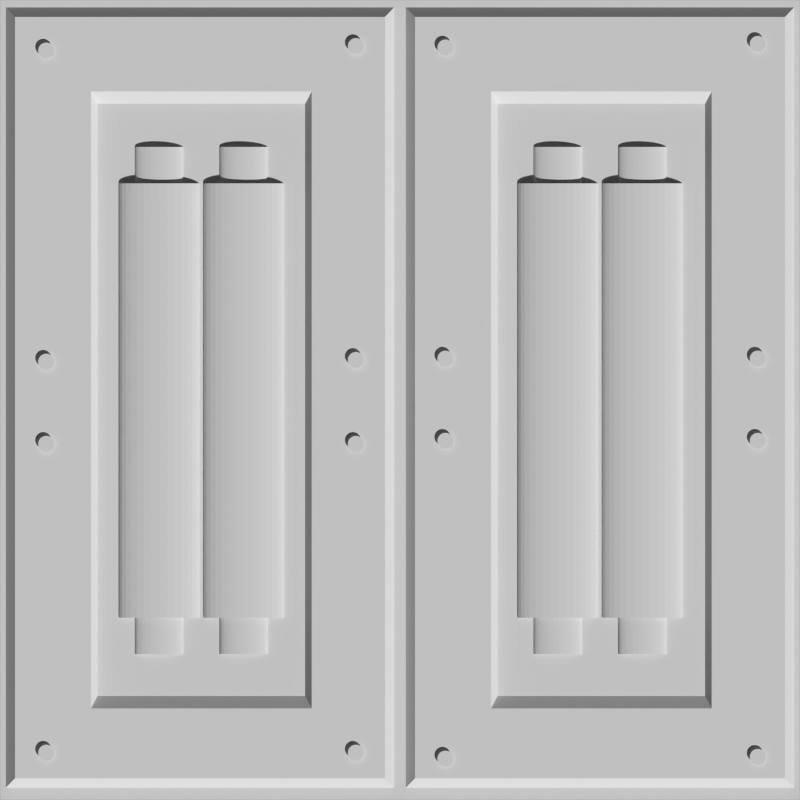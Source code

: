 # Source: metpan_lite1.blend  (saved by Blender 2.56.0; exported with 4.5.12 LTS)
import bpy
from mathutils import Matrix  # noqa: F401  (used for matrix-valued properties, if any)

bpy.ops.wm.read_factory_settings(use_empty=True)
scene = bpy.context.scene
scene.name = 'Scene'

# ---- collections
col_collection_1 = bpy.data.collections.new('Collection 1'); scene.collection.children.link(col_collection_1)
col_collection_6 = bpy.data.collections.new('Collection 6'); scene.collection.children.link(col_collection_6)

# ---- materials (node trees are filled in below, after node groups)
mat_material = bpy.data.materials.new('Material')
mat_material.alpha_threshold = 0.0
mat_material.use_transparent_shadow = False
mat_material.roughness = 0.5
mat_material.line_color = (0.0, 0.0, 0.0, 1.0)

# ---- material node trees

# ---- world
world_world = bpy.data.worlds.new('World'); scene.world = world_world
world_world.color = (0.05088, 0.05088, 0.05088)
world_world.use_sun_shadow = False
world_world.sun_shadow_jitter_overblur = 0.0
world_world.cycles.sampling_method = 'MANUAL'
world_world.cycles.sample_map_resolution = 256

# ---- cameras
cam_camera = bpy.data.cameras.new('Camera')
cam_camera.type = 'ORTHO'
cam_camera.clip_end = 100.0
cam_camera.lens = 35.0
cam_camera.ortho_scale = 2.0
cam_camera.dof.focus_distance = 0.0
cam_camera.dof.aperture_fstop = 128.0

# ---- meshes
me_plane = bpy.data.meshes.new('Plane')
me_plane.from_pydata([(1.0, 1.0, 0.0), (1.0, -1.0, 0.0), (-1.0, -1.0, 0.0), (-1.0, 1.0, 0.0), (-0.1102, 0.1202, 0.03), (-0.1063, 0.1198, 0.03), (-0.1026, 0.1186, 0.03), (-0.09912, 0.1168, 0.03), (-0.09609, 0.1143, 0.03), (-0.09361, 0.1113, 0.03), (-0.09176, 0.1078, 0.03), (-0.09062, 0.1041, 0.03), (-0.09024, 0.1002, 0.03), (-0.09062, 0.09627, 0.03), (-0.09176, 0.09252, 0.03), (-0.09361, 0.08906, 0.03), (-0.09609, 0.08603, 0.03), (-0.09912, 0.08354, 0.03), (-0.1026, 0.08169, 0.03), (-0.1063, 0.08056, 0.03), (-0.1102, 0.08017, 0.03), (-0.1141, 0.08056, 0.03), (-0.1179, 0.08169, 0.03), (-0.1213, 0.08354, 0.03), (-0.1244, 0.08603, 0.03), (-0.1269, 0.08906, 0.03), (-0.1287, 0.09252, 0.03), (-0.1299, 0.09627, 0.03), (-0.1302, 0.1002, 0.03), (-0.1299, 0.1041, 0.03), (-0.1287, 0.1078, 0.03), (-0.1269, 0.1113, 0.03), (-0.1244, 0.1143, 0.03), (-0.1213, 0.1168, 0.03), (-0.1179, 0.1186, 0.03), (-0.1141, 0.1198, 0.03), (-0.1141, -0.09012, 0.03), (-0.1179, -0.09126, 0.03), (-0.1213, -0.09311, 0.03), (-0.1244, -0.0956, 0.03), (-0.1269, -0.09863, 0.03), (-0.1287, -0.1021, 0.03), (-0.1299, -0.1058, 0.03), (-0.1302, -0.1097, 0.03), (-0.1299, -0.1136, 0.03), (-0.1287, -0.1174, 0.03), (-0.1269, -0.1209, 0.03), (-0.1244, -0.1239, 0.03), (-0.1213, -0.1264, 0.03), (-0.1179, -0.1282, 0.03), (-0.1141, -0.1294, 0.03), (-0.1102, -0.1297, 0.03), (-0.1063, -0.1294, 0.03), (-0.1026, -0.1282, 0.03), (-0.09912, -0.1264, 0.03), (-0.09609, -0.1239, 0.03), (-0.09361, -0.1209, 0.03), (-0.09176, -0.1174, 0.03), (-0.09062, -0.1136, 0.03), (-0.09024, -0.1097, 0.03), (-0.09062, -0.1058, 0.03), (-0.09176, -0.1021, 0.03), (-0.09361, -0.09863, 0.03), (-0.09609, -0.0956, 0.03), (-0.09912, -0.09311, 0.03), (-0.1026, -0.09126, 0.03), (-0.1063, -0.09012, 0.03), (-0.1102, -0.08974, 0.03), (-0.1102, 0.9047, 0.03), (-0.1063, 0.9044, 0.03), (-0.1026, 0.9032, 0.03), (-0.09912, 0.9014, 0.03), (-0.09609, 0.8989, 0.03), (-0.09361, 0.8959, 0.03), (-0.09176, 0.8924, 0.03), (-0.09062, 0.8886, 0.03), (-0.09024, 0.8847, 0.03), (-0.09062, 0.8808, 0.03), (-0.09176, 0.8771, 0.03), (-0.09361, 0.8736, 0.03), (-0.09609, 0.8706, 0.03), (-0.09912, 0.8681, 0.03), (-0.1026, 0.8663, 0.03), (-0.1063, 0.8651, 0.03), (-0.1102, 0.8647, 0.03), (-0.1141, 0.8651, 0.03), (-0.1179, 0.8663, 0.03), (-0.1213, 0.8681, 0.03), (-0.1244, 0.8706, 0.03), (-0.1269, 0.8736, 0.03), (-0.1287, 0.8771, 0.03), (-0.1299, 0.8808, 0.03), (-0.1302, 0.8847, 0.03), (-0.1299, 0.8886, 0.03), (-0.1287, 0.8924, 0.03), (-0.1269, 0.8959, 0.03), (-0.1244, 0.8989, 0.03), (-0.1213, 0.9014, 0.03), (-0.1179, 0.9032, 0.03), (-0.1141, 0.9044, 0.03), (-0.1141, -0.8622, 0.03), (-0.1179, -0.8633, 0.03), (-0.1213, -0.8652, 0.03), (-0.1244, -0.8677, 0.03), (-0.1269, -0.8707, 0.03), (-0.1287, -0.8742, 0.03), (-0.1299, -0.8779, 0.03), (-0.1302, -0.8818, 0.03), (-0.1299, -0.8857, 0.03), (-0.1287, -0.8895, 0.03), (-0.1269, -0.8929, 0.03), (-0.1244, -0.896, 0.03), (-0.1213, -0.8985, 0.03), (-0.1179, -0.9003, 0.03), (-0.1141, -0.9014, 0.03), (-0.1102, -0.9018, 0.03), (-0.1063, -0.9014, 0.03), (-0.1026, -0.9003, 0.03), (-0.09912, -0.8985, 0.03), (-0.09609, -0.896, 0.03), (-0.09361, -0.8929, 0.03), (-0.09176, -0.8895, 0.03), (-0.09062, -0.8857, 0.03), (-0.09024, -0.8818, 0.03), (-0.09062, -0.8779, 0.03), (-0.09176, -0.8742, 0.03), (-0.09361, -0.8707, 0.03), (-0.09609, -0.8677, 0.03), (-0.09912, -0.8652, 0.03), (-0.1026, -0.8633, 0.03), (-0.1063, -0.8622, 0.03), (-0.1102, -0.8618, 0.03), (-0.8844, -0.8618, 0.03), (-0.8805, -0.8622, 0.03), (-0.8768, -0.8633, 0.03), (-0.8733, -0.8652, 0.03), (-0.8703, -0.8677, 0.03), (-0.8678, -0.8707, 0.03), (-0.8659, -0.8742, 0.03), (-0.8648, -0.8779, 0.03), (-0.8644, -0.8818, 0.03), (-0.8648, -0.8857, 0.03), (-0.8659, -0.8895, 0.03), (-0.8678, -0.8929, 0.03), (-0.8703, -0.896, 0.03), (-0.8733, -0.8985, 0.03), (-0.8768, -0.9003, 0.03), (-0.8805, -0.9014, 0.03), (-0.8844, -0.9018, 0.03), (-0.8883, -0.9014, 0.03), (-0.8921, -0.9003, 0.03), (-0.8955, -0.8985, 0.03), (-0.8986, -0.896, 0.03), (-0.901, -0.8929, 0.03), (-0.9029, -0.8895, 0.03), (-0.904, -0.8857, 0.03), (-0.9044, -0.8818, 0.03), (-0.904, -0.8779, 0.03), (-0.9029, -0.8742, 0.03), (-0.901, -0.8707, 0.03), (-0.8986, -0.8677, 0.03), (-0.8955, -0.8652, 0.03), (-0.8921, -0.8633, 0.03), (-0.8883, -0.8622, 0.03), (-0.8883, 0.8931, 0.03), (-0.8921, 0.892, 0.03), (-0.8955, 0.8901, 0.03), (-0.8986, 0.8876, 0.03), (-0.901, 0.8846, 0.03), (-0.9029, 0.8811, 0.03), (-0.904, 0.8774, 0.03), (-0.9044, 0.8735, 0.03), (-0.904, 0.8696, 0.03), (-0.9029, 0.8658, 0.03), (-0.901, 0.8624, 0.03), (-0.8986, 0.8593, 0.03), (-0.8955, 0.8569, 0.03), (-0.8921, 0.855, 0.03), (-0.8883, 0.8539, 0.03), (-0.8844, 0.8535, 0.03), (-0.8805, 0.8539, 0.03), (-0.8768, 0.855, 0.03), (-0.8733, 0.8569, 0.03), (-0.8703, 0.8593, 0.03), (-0.8678, 0.8624, 0.03), (-0.8659, 0.8658, 0.03), (-0.8648, 0.8696, 0.03), (-0.8644, 0.8735, 0.03), (-0.8648, 0.8774, 0.03), (-0.8659, 0.8811, 0.03), (-0.8678, 0.8846, 0.03), (-0.8703, 0.8876, 0.03), (-0.8733, 0.8901, 0.03), (-0.8768, 0.892, 0.03), (-0.8805, 0.8931, 0.03), (-0.8844, 0.8935, 0.03), (-0.8844, -0.08974, 0.03), (-0.8805, -0.09012, 0.03), (-0.8768, -0.09126, 0.03), (-0.8733, -0.09311, 0.03), (-0.8703, -0.0956, 0.03), (-0.8678, -0.09863, 0.03), (-0.8659, -0.1021, 0.03), (-0.8648, -0.1058, 0.03), (-0.8644, -0.1097, 0.03), (-0.8648, -0.1136, 0.03), (-0.8659, -0.1174, 0.03), (-0.8678, -0.1209, 0.03), (-0.8703, -0.1239, 0.03), (-0.8733, -0.1264, 0.03), (-0.8768, -0.1282, 0.03), (-0.8805, -0.1294, 0.03), (-0.8844, -0.1297, 0.03), (-0.8883, -0.1294, 0.03), (-0.8921, -0.1282, 0.03), (-0.8955, -0.1264, 0.03), (-0.8986, -0.1239, 0.03), (-0.901, -0.1209, 0.03), (-0.9029, -0.1174, 0.03), (-0.904, -0.1136, 0.03), (-0.9044, -0.1097, 0.03), (-0.904, -0.1058, 0.03), (-0.9029, -0.1021, 0.03), (-0.901, -0.09863, 0.03), (-0.8986, -0.0956, 0.03), (-0.8955, -0.09311, 0.03), (-0.8921, -0.09126, 0.03), (-0.8883, -0.09012, 0.03), (-0.8883, 0.1153, 0.03), (-0.8921, 0.1141, 0.03), (-0.8955, 0.1123, 0.03), (-0.8986, 0.1098, 0.03), (-0.901, 0.1068, 0.03), (-0.9029, 0.1033, 0.03), (-0.904, 0.09957, 0.03), (-0.9044, 0.09567, 0.03), (-0.904, 0.09177, 0.03), (-0.9029, 0.08802, 0.03), (-0.901, 0.08456, 0.03), (-0.8986, 0.08153, 0.03), (-0.8955, 0.07904, 0.03), (-0.8921, 0.07719, 0.03), (-0.8883, 0.07606, 0.03), (-0.8844, 0.07567, 0.03), (-0.8805, 0.07606, 0.03), (-0.8768, 0.07719, 0.03), (-0.8733, 0.07904, 0.03), (-0.8703, 0.08153, 0.03), (-0.8678, 0.08456, 0.03), (-0.8659, 0.08802, 0.03), (-0.8648, 0.09177, 0.03), (-0.8644, 0.09567, 0.03), (-0.8648, 0.09957, 0.03), (-0.8659, 0.1033, 0.03), (-0.8678, 0.1068, 0.03), (-0.8703, 0.1098, 0.03), (-0.8733, 0.1123, 0.03), (-0.8768, 0.1141, 0.03), (-0.8805, 0.1153, 0.03), (-0.8844, 0.1157, 0.03), (0.1136, 0.1233, 0.03), (0.1175, 0.1229, 0.03), (0.1213, 0.1218, 0.03), (0.1247, 0.12, 0.03), (0.1278, 0.1175, 0.03), (0.1303, 0.1144, 0.03), (0.1321, 0.111, 0.03), (0.1332, 0.1072, 0.03), (0.1336, 0.1033, 0.03), (0.1332, 0.09942, 0.03), (0.1321, 0.09567, 0.03), (0.1303, 0.09221, 0.03), (0.1278, 0.08918, 0.03), (0.1247, 0.0867, 0.03), (0.1213, 0.08485, 0.03), (0.1175, 0.08371, 0.03), (0.1136, 0.08333, 0.03), (0.1097, 0.08371, 0.03), (0.106, 0.08485, 0.03), (0.1025, 0.0867, 0.03), (0.09948, 0.08918, 0.03), (0.09699, 0.09221, 0.03), (0.09515, 0.09567, 0.03), (0.09401, 0.09942, 0.03), (0.09362, 0.1033, 0.03), (0.09401, 0.1072, 0.03), (0.09515, 0.111, 0.03), (0.09699, 0.1144, 0.03), (0.09948, 0.1175, 0.03), (0.1025, 0.12, 0.03), (0.106, 0.1218, 0.03), (0.1097, 0.1229, 0.03), (0.1097, -0.08247, 0.03), (0.106, -0.08361, 0.03), (0.1025, -0.08546, 0.03), (0.09948, -0.08794, 0.03), (0.09699, -0.09097, 0.03), (0.09515, -0.09443, 0.03), (0.09401, -0.09818, 0.03), (0.09362, -0.1021, 0.03), (0.09401, -0.106, 0.03), (0.09515, -0.1097, 0.03), (0.09699, -0.1132, 0.03), (0.09948, -0.1162, 0.03), (0.1025, -0.1187, 0.03), (0.106, -0.1206, 0.03), (0.1097, -0.1217, 0.03), (0.1136, -0.1221, 0.03), (0.1175, -0.1217, 0.03), (0.1213, -0.1206, 0.03), (0.1247, -0.1187, 0.03), (0.1278, -0.1162, 0.03), (0.1303, -0.1132, 0.03), (0.1321, -0.1097, 0.03), (0.1332, -0.106, 0.03), (0.1336, -0.1021, 0.03), (0.1332, -0.09818, 0.03), (0.1321, -0.09443, 0.03), (0.1303, -0.09097, 0.03), (0.1278, -0.08794, 0.03), (0.1247, -0.08546, 0.03), (0.1213, -0.08361, 0.03), (0.1175, -0.08247, 0.03), (0.1136, -0.08208, 0.03), (0.1136, 0.9011, 0.03), (0.1175, 0.9008, 0.03), (0.1213, 0.8996, 0.03), (0.1247, 0.8978, 0.03), (0.1278, 0.8953, 0.03), (0.1303, 0.8923, 0.03), (0.1321, 0.8888, 0.03), (0.1332, 0.885, 0.03), (0.1336, 0.8811, 0.03), (0.1332, 0.8772, 0.03), (0.1321, 0.8735, 0.03), (0.1303, 0.87, 0.03), (0.1278, 0.867, 0.03), (0.1247, 0.8645, 0.03), (0.1213, 0.8627, 0.03), (0.1175, 0.8615, 0.03), (0.1136, 0.8611, 0.03), (0.1097, 0.8615, 0.03), (0.106, 0.8627, 0.03), (0.1025, 0.8645, 0.03), (0.09948, 0.867, 0.03), (0.09699, 0.87, 0.03), (0.09515, 0.8735, 0.03), (0.09401, 0.8772, 0.03), (0.09362, 0.8811, 0.03), (0.09401, 0.885, 0.03), (0.09515, 0.8888, 0.03), (0.09699, 0.8923, 0.03), (0.09948, 0.8953, 0.03), (0.1025, 0.8978, 0.03), (0.106, 0.8996, 0.03), (0.1097, 0.9008, 0.03), (0.1097, -0.8771, 0.03), (0.106, -0.8782, 0.03), (0.1025, -0.88, 0.03), (0.09948, -0.8825, 0.03), (0.09699, -0.8856, 0.03), (0.09515, -0.889, 0.03), (0.09401, -0.8928, 0.03), (0.09362, -0.8967, 0.03), (0.09401, -0.9006, 0.03), (0.09515, -0.9043, 0.03), (0.09699, -0.9078, 0.03), (0.09948, -0.9108, 0.03), (0.1025, -0.9133, 0.03), (0.106, -0.9151, 0.03), (0.1097, -0.9163, 0.03), (0.1136, -0.9167, 0.03), (0.1175, -0.9163, 0.03), (0.1213, -0.9151, 0.03), (0.1247, -0.9133, 0.03), (0.1278, -0.9108, 0.03), (0.1303, -0.9078, 0.03), (0.1321, -0.9043, 0.03), (0.1332, -0.9006, 0.03), (0.1336, -0.8967, 0.03), (0.1332, -0.8928, 0.03), (0.1321, -0.889, 0.03), (0.1303, -0.8856, 0.03), (0.1278, -0.8825, 0.03), (0.1247, -0.88, 0.03), (0.1213, -0.8782, 0.03), (0.1175, -0.8771, 0.03), (0.1136, -0.8767, 0.03), (0.8946, -0.8722, 0.03), (0.8985, -0.8726, 0.03), (0.9022, -0.8737, 0.03), (0.9057, -0.8755, 0.03), (0.9087, -0.878, 0.03), (0.9112, -0.8811, 0.03), (0.913, -0.8845, 0.03), (0.9142, -0.8883, 0.03), (0.9146, -0.8922, 0.03), (0.9142, -0.8961, 0.03), (0.913, -0.8998, 0.03), (0.9112, -0.9033, 0.03), (0.9087, -0.9063, 0.03), (0.9057, -0.9088, 0.03), (0.9022, -0.9106, 0.03), (0.8985, -0.9118, 0.03), (0.8946, -0.9122, 0.03), (0.8907, -0.9118, 0.03), (0.8869, -0.9106, 0.03), (0.8834, -0.9088, 0.03), (0.8804, -0.9063, 0.03), (0.8779, -0.9033, 0.03), (0.8761, -0.8998, 0.03), (0.8749, -0.8961, 0.03), (0.8746, -0.8922, 0.03), (0.8749, -0.8883, 0.03), (0.8761, -0.8845, 0.03), (0.8779, -0.8811, 0.03), (0.8804, -0.878, 0.03), (0.8834, -0.8755, 0.03), (0.8869, -0.8737, 0.03), (0.8907, -0.8726, 0.03), (0.8907, 0.9098, 0.03), (0.8869, 0.9086, 0.03), (0.8834, 0.9068, 0.03), (0.8804, 0.9043, 0.03), (0.8779, 0.9013, 0.03), (0.8761, 0.8978, 0.03), (0.8749, 0.894, 0.03), (0.8746, 0.8901, 0.03), (0.8749, 0.8862, 0.03), (0.8761, 0.8825, 0.03), (0.8779, 0.879, 0.03), (0.8804, 0.876, 0.03), (0.8834, 0.8735, 0.03), (0.8869, 0.8717, 0.03), (0.8907, 0.8705, 0.03), (0.8946, 0.8701, 0.03), (0.8985, 0.8705, 0.03), (0.9022, 0.8717, 0.03), (0.9057, 0.8735, 0.03), (0.9087, 0.876, 0.03), (0.9112, 0.879, 0.03), (0.913, 0.8825, 0.03), (0.9142, 0.8862, 0.03), (0.9146, 0.8901, 0.03), (0.9142, 0.894, 0.03), (0.913, 0.8978, 0.03), (0.9112, 0.9013, 0.03), (0.9087, 0.9043, 0.03), (0.9057, 0.9068, 0.03), (0.9022, 0.9086, 0.03), (0.8985, 0.9098, 0.03), (0.8946, 0.9101, 0.03), (0.8946, -0.08208, 0.03), (0.8985, -0.08247, 0.03), (0.9022, -0.08361, 0.03), (0.9057, -0.08546, 0.03), (0.9087, -0.08794, 0.03), (0.9112, -0.09097, 0.03), (0.913, -0.09443, 0.03), (0.9142, -0.09818, 0.03), (0.9146, -0.1021, 0.03), (0.9142, -0.106, 0.03), (0.913, -0.1097, 0.03), (0.9112, -0.1132, 0.03), (0.9087, -0.1162, 0.03), (0.9057, -0.1187, 0.03), (0.9022, -0.1206, 0.03), (0.8985, -0.1217, 0.03), (0.8946, -0.1221, 0.03), (0.8907, -0.1217, 0.03), (0.8869, -0.1206, 0.03), (0.8834, -0.1187, 0.03), (0.8804, -0.1162, 0.03), (0.8779, -0.1132, 0.03), (0.8761, -0.1097, 0.03), (0.8749, -0.106, 0.03), (0.8746, -0.1021, 0.03), (0.8749, -0.09818, 0.03), (0.8761, -0.09443, 0.03), (0.8779, -0.09097, 0.03), (0.8804, -0.08794, 0.03), (0.8834, -0.08546, 0.03), (0.8869, -0.08361, 0.03), (0.8907, -0.08247, 0.03), (0.8907, 0.1229, 0.03), (0.8869, 0.1218, 0.03), (0.8834, 0.12, 0.03), (0.8804, 0.1175, 0.03), (0.8779, 0.1144, 0.03), (0.8761, 0.111, 0.03), (0.8749, 0.1072, 0.03), (0.8746, 0.1033, 0.03), (0.8749, 0.09942, 0.03), (0.8761, 0.09567, 0.03), (0.8779, 0.09221, 0.03), (0.8804, 0.08918, 0.03), (0.8834, 0.0867, 0.03), (0.8869, 0.08485, 0.03), (0.8907, 0.08371, 0.03), (0.8946, 0.08333, 0.03), (0.8985, 0.08371, 0.03), (0.9022, 0.08485, 0.03), (0.9057, 0.0867, 0.03), (0.9087, 0.08918, 0.03), (0.9112, 0.09221, 0.03), (0.913, 0.09567, 0.03), (0.9142, 0.09942, 0.03), (0.9146, 0.1033, 0.03), (0.9142, 0.1072, 0.03), (0.913, 0.111, 0.03), (0.9112, 0.1144, 0.03), (0.9087, 0.1175, 0.03), (0.9057, 0.12, 0.03), (0.9022, 0.1218, 0.03), (0.8985, 0.1229, 0.03), (0.8946, 0.1233, 0.03), (-0.03769, 0.9577, 0.02), (-0.03769, -0.9457, 0.02), (-0.2209, -0.771, 0.02), (-0.2209, 0.7714, 0.02), (-0.7727, 0.7714, 0.02), (-0.9624, 0.9577, 0.02), (-0.9624, -0.9457, 0.02), (-0.7727, -0.771, 0.02), (-0.7562, 0.7406, 0.0), (-0.7562, -0.7401, 0.0), (-0.2374, -0.7401, 0.0), (-0.2374, 0.7406, 0.0), (-0.9856, 0.9815, 0.0), (-0.9856, -0.9695, 0.0), (-0.01457, -0.9695, 0.0), (-0.01457, 0.9815, 0.0), (0.9854, 0.9815, 0.0), (0.9854, -0.9695, 0.0), (0.01445, -0.9695, 0.0), (0.01445, 0.9815, 0.0), (0.7626, 0.7406, 0.0), (0.7626, -0.7401, 0.0), (0.2438, -0.7401, 0.0), (0.2438, 0.7406, 0.0), (0.2273, -0.771, 0.02), (0.03757, -0.9457, 0.02), (0.03757, 0.9577, 0.02), (0.2273, 0.7714, 0.02), (0.7791, 0.7714, 0.02), (0.7791, -0.771, 0.02), (0.9623, -0.9457, 0.02), (0.9623, 0.9577, 0.02), (0.6059, 0.5416, 0.025), (0.6254, 0.5416, 0.02452), (0.6442, 0.5416, 0.0231), (0.6615, 0.5416, 0.02079), (0.6766, 0.5416, 0.01768), (0.6891, 0.5416, 0.01389), (0.6983, 0.5416, 0.009568), (0.704, 0.5416, 0.004878), (0.7059, 0.5416, 5.262e-07), (0.5059, 0.5416, 5.56e-07), (0.5078, 0.5416, 0.004878), (0.5135, 0.5416, 0.009568), (0.5228, 0.5416, 0.01389), (0.5352, 0.5416, 0.01768), (0.5504, 0.5416, 0.02079), (0.5677, 0.5416, 0.0231), (0.5864, 0.5416, 0.02452), (0.6059, -0.5444, 0.025), (0.5864, -0.5444, 0.02452), (0.5677, -0.5444, 0.0231), (0.5504, -0.5444, 0.02079), (0.5352, -0.5444, 0.01768), (0.5228, -0.5444, 0.01389), (0.5135, -0.5444, 0.009568), (0.5078, -0.5444, 0.004878), (0.5059, -0.5444, 5.56e-07), (0.704, -0.5444, 0.004878), (0.7059, -0.5444, 5.262e-07), (0.6983, -0.5444, 0.009568), (0.6891, -0.5444, 0.01389), (0.6766, -0.5444, 0.01768), (0.6615, -0.5444, 0.02079), (0.6442, -0.5444, 0.0231), (0.6254, -0.5444, 0.02452), (0.6176, -0.5444, 0.01471), (0.6289, -0.5444, 0.01386), (0.6393, -0.5444, 0.01247), (0.6484, -0.5444, 0.01061), (0.6558, -0.5444, 0.008334), (0.6614, -0.5444, 0.005741), (0.6659, -0.5444, 7.916e-07), (0.6648, -0.5444, 0.002927), (0.5459, -0.5444, 8.093e-07), (0.5471, -0.5444, 0.002927), (0.5505, -0.5444, 0.005741), (0.556, -0.5444, 0.008334), (0.5635, -0.5444, 0.01061), (0.5726, -0.5444, 0.01247), (0.583, -0.5444, 0.01386), (0.5942, -0.5444, 0.01471), (0.6059, -0.5444, 0.015), (0.6059, -0.6354, 0.015), (0.5942, -0.6354, 0.01471), (0.583, -0.6354, 0.01386), (0.5726, -0.6354, 0.01247), (0.5635, -0.6354, 0.01061), (0.556, -0.6354, 0.008334), (0.5505, -0.6354, 0.005741), (0.5471, -0.6354, 0.002927), (0.5459, -0.6354, 8.093e-07), (0.6659, -0.6354, 7.916e-07), (0.6648, -0.6354, 0.002927), (0.6614, -0.6354, 0.005741), (0.6558, -0.6354, 0.008334), (0.6484, -0.6354, 0.01061), (0.6393, -0.6354, 0.01247), (0.6289, -0.6354, 0.01386), (0.6176, -0.6354, 0.01471), (0.6176, 0.5416, 0.01471), (0.6289, 0.5416, 0.01386), (0.6393, 0.5416, 0.01247), (0.6484, 0.5416, 0.01061), (0.6558, 0.5416, 0.008334), (0.6614, 0.5416, 0.005741), (0.6648, 0.5416, 0.002927), (0.6659, 0.5416, 7.916e-07), (0.5459, 0.5416, 8.093e-07), (0.5471, 0.5416, 0.002927), (0.5505, 0.5416, 0.005741), (0.556, 0.5416, 0.008334), (0.5635, 0.5416, 0.01061), (0.5726, 0.5416, 0.01247), (0.583, 0.5416, 0.01386), (0.5942, 0.5416, 0.01471), (0.6059, 0.5416, 0.015), (0.6059, 0.6327, 0.015), (0.5942, 0.6327, 0.01471), (0.583, 0.6327, 0.01386), (0.5726, 0.6327, 0.01247), (0.5635, 0.6327, 0.01061), (0.556, 0.6327, 0.008334), (0.5505, 0.6327, 0.005741), (0.5471, 0.6327, 0.002927), (0.5459, 0.6327, 8.093e-07), (0.6648, 0.6327, 0.002927), (0.6659, 0.6327, 7.916e-07), (0.6614, 0.6327, 0.005741), (0.6558, 0.6327, 0.008334), (0.6484, 0.6327, 0.01061), (0.6393, 0.6327, 0.01247), (0.6289, 0.6327, 0.01386), (0.6176, 0.6327, 0.01471), (0.4063, 0.6327, 0.01471), (0.4176, 0.6327, 0.01386), (0.4279, 0.6327, 0.01247), (0.437, 0.6327, 0.01061), (0.4445, 0.6327, 0.008334), (0.45, 0.6327, 0.005741), (0.4546, 0.6327, 7.916e-07), (0.4535, 0.6327, 0.002927), (0.3346, 0.6327, 8.093e-07), (0.3358, 0.6327, 0.002927), (0.3392, 0.6327, 0.005741), (0.3447, 0.6327, 0.008334), (0.3522, 0.6327, 0.01061), (0.3613, 0.6327, 0.01247), (0.3717, 0.6327, 0.01386), (0.3829, 0.6327, 0.01471), (0.3946, 0.6327, 0.015), (0.3946, 0.5416, 0.015), (0.3829, 0.5416, 0.01471), (0.3717, 0.5416, 0.01386), (0.3613, 0.5416, 0.01247), (0.3522, 0.5416, 0.01061), (0.3447, 0.5416, 0.008334), (0.3392, 0.5416, 0.005741), (0.3358, 0.5416, 0.002927), (0.3346, 0.5416, 8.093e-07), (0.4546, 0.5416, 7.916e-07), (0.4535, 0.5416, 0.002927), (0.45, 0.5416, 0.005741), (0.4445, 0.5416, 0.008334), (0.437, 0.5416, 0.01061), (0.4279, 0.5416, 0.01247), (0.4176, 0.5416, 0.01386), (0.4063, 0.5416, 0.01471), (0.4063, -0.6354, 0.01471), (0.4176, -0.6354, 0.01386), (0.4279, -0.6354, 0.01247), (0.437, -0.6354, 0.01061), (0.4445, -0.6354, 0.008334), (0.45, -0.6354, 0.005741), (0.4535, -0.6354, 0.002927), (0.4546, -0.6354, 7.916e-07), (0.3346, -0.6354, 8.093e-07), (0.3358, -0.6354, 0.002927), (0.3392, -0.6354, 0.005741), (0.3447, -0.6354, 0.008334), (0.3522, -0.6354, 0.01061), (0.3613, -0.6354, 0.01247), (0.3717, -0.6354, 0.01386), (0.3829, -0.6354, 0.01471), (0.3946, -0.6354, 0.015), (0.3946, -0.5444, 0.015), (0.3829, -0.5444, 0.01471), (0.3717, -0.5444, 0.01386), (0.3613, -0.5444, 0.01247), (0.3522, -0.5444, 0.01061), (0.3447, -0.5444, 0.008334), (0.3392, -0.5444, 0.005741), (0.3358, -0.5444, 0.002927), (0.3346, -0.5444, 8.093e-07), (0.4535, -0.5444, 0.002927), (0.4546, -0.5444, 7.916e-07), (0.45, -0.5444, 0.005741), (0.4445, -0.5444, 0.008334), (0.437, -0.5444, 0.01061), (0.4279, -0.5444, 0.01247), (0.4176, -0.5444, 0.01386), (0.4063, -0.5444, 0.01471), (0.4141, -0.5444, 0.02452), (0.4329, -0.5444, 0.0231), (0.4502, -0.5444, 0.02079), (0.4653, -0.5444, 0.01768), (0.4778, -0.5444, 0.01389), (0.487, -0.5444, 0.009568), (0.4946, -0.5444, 5.262e-07), (0.4927, -0.5444, 0.004878), (0.2946, -0.5444, 5.56e-07), (0.2965, -0.5444, 0.004878), (0.3022, -0.5444, 0.009568), (0.3115, -0.5444, 0.01389), (0.3239, -0.5444, 0.01768), (0.3391, -0.5444, 0.02079), (0.3563, -0.5444, 0.0231), (0.3751, -0.5444, 0.02452), (0.3946, -0.5444, 0.025), (0.3751, 0.5416, 0.02452), (0.3563, 0.5416, 0.0231), (0.3391, 0.5416, 0.02079), (0.3239, 0.5416, 0.01768), (0.3115, 0.5416, 0.01389), (0.3022, 0.5416, 0.009568), (0.2965, 0.5416, 0.004878), (0.2946, 0.5416, 5.56e-07), (0.4946, 0.5416, 5.262e-07), (0.4927, 0.5416, 0.004878), (0.487, 0.5416, 0.009568), (0.4778, 0.5416, 0.01389), (0.4653, 0.5416, 0.01768), (0.4502, 0.5416, 0.02079), (0.4329, 0.5416, 0.0231), (0.4141, 0.5416, 0.02452), (0.3946, 0.5416, 0.025), (-0.602, 0.5416, 0.025), (-0.5825, 0.5416, 0.02452), (-0.5637, 0.5416, 0.0231), (-0.5465, 0.5416, 0.02079), (-0.5313, 0.5416, 0.01768), (-0.5189, 0.5416, 0.01389), (-0.5096, 0.5416, 0.009568), (-0.5039, 0.5416, 0.004878), (-0.502, 0.5416, 5.262e-07), (-0.702, 0.5416, 5.56e-07), (-0.7001, 0.5416, 0.004878), (-0.6944, 0.5416, 0.009568), (-0.6852, 0.5416, 0.01389), (-0.6727, 0.5416, 0.01768), (-0.6576, 0.5416, 0.02079), (-0.6403, 0.5416, 0.0231), (-0.6215, 0.5416, 0.02452), (-0.602, -0.5444, 0.025), (-0.6215, -0.5444, 0.02452), (-0.6403, -0.5444, 0.0231), (-0.6576, -0.5444, 0.02079), (-0.6727, -0.5444, 0.01768), (-0.6852, -0.5444, 0.01389), (-0.6944, -0.5444, 0.009568), (-0.7001, -0.5444, 0.004878), (-0.702, -0.5444, 5.56e-07), (-0.5039, -0.5444, 0.004878), (-0.502, -0.5444, 5.262e-07), (-0.5096, -0.5444, 0.009568), (-0.5189, -0.5444, 0.01389), (-0.5313, -0.5444, 0.01768), (-0.5465, -0.5444, 0.02079), (-0.5637, -0.5444, 0.0231), (-0.5825, -0.5444, 0.02452), (-0.5903, -0.5444, 0.01471), (-0.579, -0.5444, 0.01386), (-0.5687, -0.5444, 0.01247), (-0.5596, -0.5444, 0.01061), (-0.5521, -0.5444, 0.008334), (-0.5466, -0.5444, 0.005741), (-0.542, -0.5444, 7.916e-07), (-0.5432, -0.5444, 0.002927), (-0.662, -0.5444, 8.093e-07), (-0.6609, -0.5444, 0.002927), (-0.6574, -0.5444, 0.005741), (-0.6519, -0.5444, 0.008334), (-0.6444, -0.5444, 0.01061), (-0.6353, -0.5444, 0.01247), (-0.625, -0.5444, 0.01386), (-0.6137, -0.5444, 0.01471), (-0.602, -0.5444, 0.015), (-0.602, -0.6354, 0.015), (-0.6137, -0.6354, 0.01471), (-0.625, -0.6354, 0.01386), (-0.6353, -0.6354, 0.01247), (-0.6444, -0.6354, 0.01061), (-0.6519, -0.6354, 0.008334), (-0.6574, -0.6354, 0.005741), (-0.6609, -0.6354, 0.002927), (-0.662, -0.6354, 8.093e-07), (-0.542, -0.6354, 7.916e-07), (-0.5432, -0.6354, 0.002927), (-0.5466, -0.6354, 0.005741), (-0.5521, -0.6354, 0.008334), (-0.5596, -0.6354, 0.01061), (-0.5687, -0.6354, 0.01247), (-0.579, -0.6354, 0.01386), (-0.5903, -0.6354, 0.01471), (-0.5903, 0.5416, 0.01471), (-0.579, 0.5416, 0.01386), (-0.5687, 0.5416, 0.01247), (-0.5596, 0.5416, 0.01061), (-0.5521, 0.5416, 0.008334), (-0.5466, 0.5416, 0.005741), (-0.5432, 0.5416, 0.002927), (-0.542, 0.5416, 7.916e-07), (-0.662, 0.5416, 8.093e-07), (-0.6609, 0.5416, 0.002927), (-0.6574, 0.5416, 0.005741), (-0.6519, 0.5416, 0.008334), (-0.6444, 0.5416, 0.01061), (-0.6353, 0.5416, 0.01247), (-0.625, 0.5416, 0.01386), (-0.6137, 0.5416, 0.01471), (-0.602, 0.5416, 0.015), (-0.602, 0.6327, 0.015), (-0.6137, 0.6327, 0.01471), (-0.625, 0.6327, 0.01386), (-0.6353, 0.6327, 0.01247), (-0.6444, 0.6327, 0.01061), (-0.6519, 0.6327, 0.008334), (-0.6574, 0.6327, 0.005741), (-0.6609, 0.6327, 0.002927), (-0.662, 0.6327, 8.093e-07), (-0.5432, 0.6327, 0.002927), (-0.542, 0.6327, 7.916e-07), (-0.5466, 0.6327, 0.005741), (-0.5521, 0.6327, 0.008334), (-0.5596, 0.6327, 0.01061), (-0.5687, 0.6327, 0.01247), (-0.579, 0.6327, 0.01386), (-0.5903, 0.6327, 0.01471), (-0.379, 0.6327, 0.01471), (-0.3677, 0.6327, 0.01386), (-0.3574, 0.6327, 0.01247), (-0.3483, 0.6327, 0.01061), (-0.3408, 0.6327, 0.008334), (-0.3353, 0.6327, 0.005741), (-0.3307, 0.6327, 7.916e-07), (-0.3319, 0.6327, 0.002927), (-0.4507, 0.6327, 8.093e-07), (-0.4495, 0.6327, 0.002927), (-0.4461, 0.6327, 0.005741), (-0.4406, 0.6327, 0.008334), (-0.4331, 0.6327, 0.01061), (-0.424, 0.6327, 0.01247), (-0.4137, 0.6327, 0.01386), (-0.4024, 0.6327, 0.01471), (-0.3907, 0.6327, 0.015), (-0.3907, 0.5416, 0.015), (-0.4024, 0.5416, 0.01471), (-0.4137, 0.5416, 0.01386), (-0.424, 0.5416, 0.01247), (-0.4331, 0.5416, 0.01061), (-0.4406, 0.5416, 0.008334), (-0.4461, 0.5416, 0.005741), (-0.4495, 0.5416, 0.002927), (-0.4507, 0.5416, 8.093e-07), (-0.3307, 0.5416, 7.916e-07), (-0.3319, 0.5416, 0.002927), (-0.3353, 0.5416, 0.005741), (-0.3408, 0.5416, 0.008334), (-0.3483, 0.5416, 0.01061), (-0.3574, 0.5416, 0.01247), (-0.3677, 0.5416, 0.01386), (-0.379, 0.5416, 0.01471), (-0.379, -0.6354, 0.01471), (-0.3677, -0.6354, 0.01386), (-0.3574, -0.6354, 0.01247), (-0.3483, -0.6354, 0.01061), (-0.3408, -0.6354, 0.008334), (-0.3353, -0.6354, 0.005741), (-0.3319, -0.6354, 0.002927), (-0.3307, -0.6354, 7.916e-07), (-0.4507, -0.6354, 8.093e-07), (-0.4495, -0.6354, 0.002927), (-0.4461, -0.6354, 0.005741), (-0.4406, -0.6354, 0.008334), (-0.4331, -0.6354, 0.01061), (-0.424, -0.6354, 0.01247), (-0.4137, -0.6354, 0.01386), (-0.4024, -0.6354, 0.01471), (-0.3907, -0.6354, 0.015), (-0.3907, -0.5444, 0.015), (-0.4024, -0.5444, 0.01471), (-0.4137, -0.5444, 0.01386), (-0.424, -0.5444, 0.01247), (-0.4331, -0.5444, 0.01061), (-0.4406, -0.5444, 0.008334), (-0.4461, -0.5444, 0.005741), (-0.4495, -0.5444, 0.002927), (-0.4507, -0.5444, 8.093e-07), (-0.3319, -0.5444, 0.002927), (-0.3307, -0.5444, 7.916e-07), (-0.3353, -0.5444, 0.005741), (-0.3408, -0.5444, 0.008334), (-0.3483, -0.5444, 0.01061), (-0.3574, -0.5444, 0.01247), (-0.3677, -0.5444, 0.01386), (-0.379, -0.5444, 0.01471), (-0.3712, -0.5444, 0.02452), (-0.3524, -0.5444, 0.0231), (-0.3351, -0.5444, 0.02079), (-0.32, -0.5444, 0.01768), (-0.3076, -0.5444, 0.01389), (-0.2983, -0.5444, 0.009568), (-0.2907, -0.5444, 5.262e-07), (-0.2926, -0.5444, 0.004878), (-0.4907, -0.5444, 5.56e-07), (-0.4888, -0.5444, 0.004878), (-0.4831, -0.5444, 0.009568), (-0.4738, -0.5444, 0.01389), (-0.4614, -0.5444, 0.01768), (-0.4463, -0.5444, 0.02079), (-0.429, -0.5444, 0.0231), (-0.4102, -0.5444, 0.02452), (-0.3907, -0.5444, 0.025), (-0.4102, 0.5416, 0.02452), (-0.429, 0.5416, 0.0231), (-0.4463, 0.5416, 0.02079), (-0.4614, 0.5416, 0.01768), (-0.4738, 0.5416, 0.01389), (-0.4831, 0.5416, 0.009568), (-0.4888, 0.5416, 0.004878), (-0.4907, 0.5416, 5.56e-07), (-0.2907, 0.5416, 5.262e-07), (-0.2926, 0.5416, 0.004878), (-0.2983, 0.5416, 0.009568), (-0.3076, 0.5416, 0.01389), (-0.32, 0.5416, 0.01768), (-0.3351, 0.5416, 0.02079), (-0.3524, 0.5416, 0.0231), (-0.3712, 0.5416, 0.02452), (-0.3907, 0.5416, 0.025)], [], [(0, 3, 2, 1), (4, 35, 21, 20), (4, 20, 19, 5), (5, 19, 18, 6), (6, 18, 17, 7), (7, 17, 16, 8), (8, 16, 15, 9), (9, 15, 14, 10), (10, 14, 13, 11), (11, 13, 12), (21, 35, 34, 22), (22, 34, 33, 23), (23, 33, 32, 24), (24, 32, 31, 25), (25, 31, 30, 26), (26, 30, 29, 27), (27, 29, 28), (44, 42, 43), (45, 41, 42, 44), (46, 40, 41, 45), (47, 39, 40, 46), (48, 38, 39, 47), (49, 37, 38, 48), (50, 36, 37, 49), (60, 58, 59), (61, 57, 58, 60), (62, 56, 57, 61), (63, 55, 56, 62), (64, 54, 55, 63), (65, 53, 54, 64), (66, 52, 53, 65), (67, 51, 52, 66), (67, 36, 50, 51), (68, 99, 85, 84), (68, 84, 83, 69), (69, 83, 82, 70), (70, 82, 81, 71), (71, 81, 80, 72), (72, 80, 79, 73), (73, 79, 78, 74), (74, 78, 77, 75), (75, 77, 76), (85, 99, 98, 86), (86, 98, 97, 87), (87, 97, 96, 88), (88, 96, 95, 89), (89, 95, 94, 90), (90, 94, 93, 91), (91, 93, 92), (108, 106, 107), (109, 105, 106, 108), (110, 104, 105, 109), (111, 103, 104, 110), (112, 102, 103, 111), (113, 101, 102, 112), (114, 100, 101, 113), (124, 122, 123), (125, 121, 122, 124), (126, 120, 121, 125), (127, 119, 120, 126), (128, 118, 119, 127), (129, 117, 118, 128), (130, 116, 117, 129), (131, 115, 116, 130), (131, 100, 114, 115), (132, 163, 149, 148), (132, 148, 147, 133), (133, 147, 146, 134), (134, 146, 145, 135), (135, 145, 144, 136), (136, 144, 143, 137), (137, 143, 142, 138), (138, 142, 141, 139), (139, 141, 140), (149, 163, 162, 150), (150, 162, 161, 151), (151, 161, 160, 152), (152, 160, 159, 153), (153, 159, 158, 154), (154, 158, 157, 155), (155, 157, 156), (172, 170, 171), (173, 169, 170, 172), (174, 168, 169, 173), (175, 167, 168, 174), (176, 166, 167, 175), (177, 165, 166, 176), (178, 164, 165, 177), (188, 186, 187), (189, 185, 186, 188), (190, 184, 185, 189), (191, 183, 184, 190), (192, 182, 183, 191), (193, 181, 182, 192), (194, 180, 181, 193), (195, 179, 180, 194), (195, 164, 178, 179), (196, 227, 213, 212), (196, 212, 211, 197), (197, 211, 210, 198), (198, 210, 209, 199), (199, 209, 208, 200), (200, 208, 207, 201), (201, 207, 206, 202), (202, 206, 205, 203), (203, 205, 204), (213, 227, 226, 214), (214, 226, 225, 215), (215, 225, 224, 216), (216, 224, 223, 217), (217, 223, 222, 218), (218, 222, 221, 219), (219, 221, 220), (236, 234, 235), (237, 233, 234, 236), (238, 232, 233, 237), (239, 231, 232, 238), (240, 230, 231, 239), (241, 229, 230, 240), (242, 228, 229, 241), (252, 250, 251), (253, 249, 250, 252), (254, 248, 249, 253), (255, 247, 248, 254), (256, 246, 247, 255), (257, 245, 246, 256), (258, 244, 245, 257), (259, 243, 244, 258), (259, 228, 242, 243), (260, 291, 277, 276), (260, 276, 275, 261), (261, 275, 274, 262), (262, 274, 273, 263), (263, 273, 272, 264), (264, 272, 271, 265), (265, 271, 270, 266), (266, 270, 269, 267), (267, 269, 268), (277, 291, 290, 278), (278, 290, 289, 279), (279, 289, 288, 280), (280, 288, 287, 281), (281, 287, 286, 282), (282, 286, 285, 283), (283, 285, 284), (300, 298, 299), (301, 297, 298, 300), (302, 296, 297, 301), (303, 295, 296, 302), (304, 294, 295, 303), (305, 293, 294, 304), (306, 292, 293, 305), (316, 314, 315), (317, 313, 314, 316), (318, 312, 313, 317), (319, 311, 312, 318), (320, 310, 311, 319), (321, 309, 310, 320), (322, 308, 309, 321), (323, 307, 308, 322), (323, 292, 306, 307), (324, 355, 341, 340), (324, 340, 339, 325), (325, 339, 338, 326), (326, 338, 337, 327), (327, 337, 336, 328), (328, 336, 335, 329), (329, 335, 334, 330), (330, 334, 333, 331), (331, 333, 332), (341, 355, 354, 342), (342, 354, 353, 343), (343, 353, 352, 344), (344, 352, 351, 345), (345, 351, 350, 346), (346, 350, 349, 347), (347, 349, 348), (364, 362, 363), (365, 361, 362, 364), (366, 360, 361, 365), (367, 359, 360, 366), (368, 358, 359, 367), (369, 357, 358, 368), (370, 356, 357, 369), (380, 378, 379), (381, 377, 378, 380), (382, 376, 377, 381), (383, 375, 376, 382), (384, 374, 375, 383), (385, 373, 374, 384), (386, 372, 373, 385), (387, 371, 372, 386), (387, 356, 370, 371), (388, 419, 405, 404), (388, 404, 403, 389), (389, 403, 402, 390), (390, 402, 401, 391), (391, 401, 400, 392), (392, 400, 399, 393), (393, 399, 398, 394), (394, 398, 397, 395), (395, 397, 396), (405, 419, 418, 406), (406, 418, 417, 407), (407, 417, 416, 408), (408, 416, 415, 409), (409, 415, 414, 410), (410, 414, 413, 411), (411, 413, 412), (428, 426, 427), (429, 425, 426, 428), (430, 424, 425, 429), (431, 423, 424, 430), (432, 422, 423, 431), (433, 421, 422, 432), (434, 420, 421, 433), (444, 442, 443), (445, 441, 442, 444), (446, 440, 441, 445), (447, 439, 440, 446), (448, 438, 439, 447), (449, 437, 438, 448), (450, 436, 437, 449), (451, 435, 436, 450), (451, 420, 434, 435), (452, 483, 469, 468), (452, 468, 467, 453), (453, 467, 466, 454), (454, 466, 465, 455), (455, 465, 464, 456), (456, 464, 463, 457), (457, 463, 462, 458), (458, 462, 461, 459), (459, 461, 460), (469, 483, 482, 470), (470, 482, 481, 471), (471, 481, 480, 472), (472, 480, 479, 473), (473, 479, 478, 474), (474, 478, 477, 475), (475, 477, 476), (492, 490, 491), (493, 489, 490, 492), (494, 488, 489, 493), (495, 487, 488, 494), (496, 486, 487, 495), (497, 485, 486, 496), (498, 484, 485, 497), (508, 506, 507), (509, 505, 506, 508), (510, 504, 505, 509), (511, 503, 504, 510), (512, 502, 503, 511), (513, 501, 502, 512), (514, 500, 501, 513), (515, 499, 500, 514), (515, 484, 498, 499), (518, 517, 516, 519), (519, 516, 521, 520), (517, 518, 523, 522), (520, 521, 522, 523), (520, 523, 525, 524), (523, 518, 526, 525), (519, 520, 524, 527), (518, 519, 527, 526), (522, 521, 528, 529), (517, 522, 529, 530), (521, 516, 531, 528), (516, 517, 530, 531), (547, 546, 533, 532), (542, 547, 532, 535), (546, 541, 534, 533), (541, 542, 535, 534), (545, 544, 536, 537), (544, 543, 539, 536), (540, 545, 537, 538), (543, 540, 538, 539), (543, 542, 541, 540), (546, 545, 540, 541), (544, 547, 542, 543), (545, 546, 547, 544), (564, 566, 565, 548), (564, 563, 567, 566), (562, 568, 567, 563), (561, 569, 568, 562), (560, 570, 569, 561), (560, 559, 571, 570), (559, 558, 572, 571), (557, 573, 572, 558), (556, 555, 574, 575), (554, 576, 574, 555), (554, 553, 577, 576), (552, 578, 577, 553), (552, 551, 579, 578), (551, 550, 580, 579), (549, 581, 580, 550), (549, 548, 565, 581), (597, 600, 599, 598), (596, 601, 600, 597), (595, 602, 601, 596), (594, 603, 602, 595), (593, 604, 603, 594), (592, 605, 604, 593), (591, 606, 605, 592), (590, 607, 606, 591), (588, 589, 609, 608), (587, 610, 609, 589), (586, 611, 610, 587), (585, 612, 611, 586), (584, 613, 612, 585), (583, 614, 613, 584), (582, 615, 614, 583), (582, 598, 599, 615), (649, 633, 632, 616), (649, 616, 617, 648), (648, 617, 618, 647), (647, 618, 619, 646), (646, 619, 620, 645), (645, 620, 621, 644), (644, 621, 622, 642), (643, 642, 622, 623), (641, 624, 625, 640), (640, 625, 626, 639), (639, 626, 627, 638), (638, 627, 628, 637), (637, 628, 629, 636), (636, 629, 630, 635), (635, 630, 631, 634), (634, 631, 632, 633), (665, 668, 667, 666), (664, 669, 668, 665), (663, 670, 669, 664), (662, 671, 670, 663), (661, 672, 671, 662), (660, 673, 672, 661), (659, 674, 673, 660), (658, 675, 674, 659), (656, 657, 677, 676), (655, 678, 677, 657), (654, 679, 678, 655), (653, 680, 679, 654), (652, 681, 680, 653), (651, 682, 681, 652), (650, 683, 682, 651), (650, 666, 667, 683), (717, 701, 700, 684), (717, 684, 685, 716), (716, 685, 686, 715), (715, 686, 687, 714), (714, 687, 688, 713), (713, 688, 689, 712), (712, 689, 690, 710), (711, 710, 690, 691), (709, 692, 693, 708), (708, 693, 694, 707), (707, 694, 695, 706), (706, 695, 696, 705), (705, 696, 697, 704), (704, 697, 698, 703), (703, 698, 699, 702), (702, 699, 700, 701), (750, 751, 734, 718), (750, 718, 719, 749), (748, 749, 719, 720), (747, 748, 720, 721), (747, 721, 722, 746), (745, 746, 722, 723), (745, 723, 725, 744), (743, 744, 725, 724), (742, 726, 727, 741), (740, 741, 727, 728), (739, 740, 728, 729), (739, 729, 730, 738), (738, 730, 731, 737), (737, 731, 732, 736), (735, 736, 732, 733), (735, 733, 734, 751), (768, 770, 769, 752), (768, 767, 771, 770), (766, 772, 771, 767), (765, 773, 772, 766), (764, 774, 773, 765), (764, 763, 775, 774), (763, 762, 776, 775), (761, 777, 776, 762), (760, 759, 778, 779), (758, 780, 778, 759), (758, 757, 781, 780), (756, 782, 781, 757), (756, 755, 783, 782), (755, 754, 784, 783), (753, 785, 784, 754), (753, 752, 769, 785), (801, 804, 803, 802), (800, 805, 804, 801), (799, 806, 805, 800), (798, 807, 806, 799), (797, 808, 807, 798), (796, 809, 808, 797), (795, 810, 809, 796), (794, 811, 810, 795), (792, 793, 813, 812), (791, 814, 813, 793), (790, 815, 814, 791), (789, 816, 815, 790), (788, 817, 816, 789), (787, 818, 817, 788), (786, 819, 818, 787), (786, 802, 803, 819), (853, 837, 836, 820), (853, 820, 821, 852), (852, 821, 822, 851), (851, 822, 823, 850), (850, 823, 824, 849), (849, 824, 825, 848), (848, 825, 826, 846), (847, 846, 826, 827), (845, 828, 829, 844), (844, 829, 830, 843), (843, 830, 831, 842), (842, 831, 832, 841), (841, 832, 833, 840), (840, 833, 834, 839), (839, 834, 835, 838), (838, 835, 836, 837), (869, 872, 871, 870), (868, 873, 872, 869), (867, 874, 873, 868), (866, 875, 874, 867), (865, 876, 875, 866), (864, 877, 876, 865), (863, 878, 877, 864), (862, 879, 878, 863), (860, 861, 881, 880), (859, 882, 881, 861), (858, 883, 882, 859), (857, 884, 883, 858), (856, 885, 884, 857), (855, 886, 885, 856), (854, 887, 886, 855), (854, 870, 871, 887), (921, 905, 904, 888), (921, 888, 889, 920), (920, 889, 890, 919), (919, 890, 891, 918), (918, 891, 892, 917), (917, 892, 893, 916), (916, 893, 894, 914), (915, 914, 894, 895), (913, 896, 897, 912), (912, 897, 898, 911), (911, 898, 899, 910), (910, 899, 900, 909), (909, 900, 901, 908), (908, 901, 902, 907), (907, 902, 903, 906), (906, 903, 904, 905), (954, 955, 938, 922), (954, 922, 923, 953), (952, 953, 923, 924), (951, 952, 924, 925), (951, 925, 926, 950), (949, 950, 926, 927), (949, 927, 929, 948), (947, 948, 929, 928), (946, 930, 931, 945), (944, 945, 931, 932), (943, 944, 932, 933), (943, 933, 934, 942), (942, 934, 935, 941), (941, 935, 936, 940), (939, 940, 936, 937), (939, 937, 938, 955)])
me_plane.polygons.foreach_set('use_smooth', [0, 1, 1, 1, 1, 1, 1, 1, 1, 1, 1, 1, 1, 1, 1, 1, 1, 1, 1, 1, 1, 1, 1, 1, 1, 1, 1, 1, 1, 1, 1, 1, 1, 1, 1, 1, 1, 1, 1, 1, 1, 1, 1, 1, 1, 1, 1, 1, 1, 1, 1, 1, 1, 1, 1, 1, 1, 1, 1, 1, 1, 1, 1, 1, 1, 1, 1, 1, 1, 1, 1, 1, 1, 1, 1, 1, 1, 1, 1, 1, 1, 1, 1, 1, 1, 1, 1, 1, 1, 1, 1, 1, 1, 1, 1, 1, 1, 1, 1, 1, 1, 1, 1, 1, 1, 1, 1, 1, 1, 1, 1, 1, 1, 1, 1, 1, 1, 1, 1, 1, 1, 1, 1, 1, 1, 1, 1, 1, 1, 1, 1, 1, 1, 1, 1, 1, 1, 1, 1, 1, 1, 1, 1, 1, 1, 1, 1, 1, 1, 1, 1, 1, 1, 1, 1, 1, 1, 1, 1, 1, 1, 1, 1, 1, 1, 1, 1, 1, 1, 1, 1, 1, 1, 1, 1, 1, 1, 1, 1, 1, 1, 1, 1, 1, 1, 1, 1, 1, 1, 1, 1, 1, 1, 1, 1, 1, 1, 1, 1, 1, 1, 1, 1, 1, 1, 1, 1, 1, 1, 1, 1, 1, 1, 1, 1, 1, 1, 1, 1, 1, 1, 1, 1, 1, 1, 1, 1, 1, 1, 1, 1, 1, 1, 1, 1, 1, 1, 1, 1, 1, 1, 1, 1, 1, 1, 1, 1, 1, 1, 1, 1, 1, 1, 1, 1, 1, 1, 0, 0, 0, 0, 0, 0, 0, 0, 0, 0, 0, 0, 0, 0, 0, 0, 0, 0, 0, 0, 0, 0, 0, 0, 0, 0, 0, 0, 0, 0, 0, 0, 0, 0, 0, 0, 0, 0, 0, 0, 0, 0, 0, 0, 0, 0, 0, 0, 0, 0, 0, 0, 0, 0, 0, 0, 0, 0, 0, 0, 0, 0, 0, 0, 0, 0, 0, 0, 0, 0, 0, 0, 0, 0, 0, 0, 0, 0, 0, 0, 0, 0, 0, 0, 0, 0, 0, 0, 0, 0, 0, 0, 0, 0, 0, 0, 0, 0, 0, 0, 0, 0, 0, 0, 0, 0, 0, 0, 0, 0, 0, 0, 0, 0, 0, 0, 0, 0, 0, 0, 0, 0, 0, 0, 0, 0, 0, 0, 0, 0, 0, 0, 0, 0, 0, 0, 0, 0, 0, 0, 0, 0, 0, 0, 0, 0, 0, 0, 0, 0, 0, 0, 0, 0, 0, 0, 0, 0, 0, 0, 0, 0, 0, 0, 0, 0, 0, 0, 0, 0, 0, 0, 0, 0, 0, 0, 0, 0, 0, 0, 0, 0, 0, 0, 0, 0, 0, 0, 0, 0, 0, 0, 0, 0, 0, 0, 0, 0, 0, 0, 0, 0, 0, 0, 0, 0, 0, 0, 0, 0, 0, 0, 0, 0, 0, 0])
_uv = me_plane.uv_layers.new(name='UVTex')
_uv.uv.foreach_set('vector', [1.0, 1.0, 1.192e-07, 1.0, 0.0, 1.192e-07, 1.0, 0.0, 0.0, 0.0, 0.0, 1.0, 1.0, 1.0, 1.0, 0.0, 0.0, 0.0, 0.0, 1.0, 1.0, 1.0, 1.0, 0.0, 0.0, 0.0, 0.0, 1.0, 1.0, 1.0, 1.0, 0.0, 0.0, 0.0, 0.0, 1.0, 1.0, 1.0, 1.0, 0.0, 0.0, 0.0, 0.0, 1.0, 1.0, 1.0, 1.0, 0.0, 0.0, 0.0, 0.0, 1.0, 1.0, 1.0, 1.0, 0.0, 0.0, 0.0, 0.0, 1.0, 1.0, 1.0, 1.0, 0.0, 0.0, 0.0, 0.0, 1.0, 1.0, 1.0, 1.0, 0.0, 0.0, 0.0, 1.0, 1.0, 1.0, 0.0, 0.0, 0.0, 0.0, 1.0, 1.0, 1.0, 1.0, 0.0, 0.0, 0.0, 0.0, 1.0, 1.0, 1.0, 1.0, 0.0, 0.0, 0.0, 0.0, 1.0, 1.0, 1.0, 1.0, 0.0, 0.0, 0.0, 0.0, 1.0, 1.0, 1.0, 1.0, 0.0, 0.0, 0.0, 0.0, 1.0, 1.0, 1.0, 1.0, 0.0, 0.0, 0.0, 0.0, 1.0, 1.0, 1.0, 1.0, 0.0, 0.0, 0.0, 1.0, 1.0, 1.0, 0.0, 0.0, 0.0, 1.0, 1.0, 1.0, 0.0, 0.0, 0.0, 0.0, 1.0, 1.0, 1.0, 1.0, 0.0, 0.0, 0.0, 0.0, 1.0, 1.0, 1.0, 1.0, 0.0, 0.0, 0.0, 0.0, 1.0, 1.0, 1.0, 1.0, 0.0, 0.0, 0.0, 0.0, 1.0, 1.0, 1.0, 1.0, 0.0, 0.0, 0.0, 0.0, 1.0, 1.0, 1.0, 1.0, 0.0, 0.0, 0.0, 0.0, 1.0, 1.0, 1.0, 1.0, 0.0, 0.0, 0.0, 1.0, 1.0, 1.0, 0.0, 0.0, 0.0, 0.0, 1.0, 1.0, 1.0, 1.0, 0.0, 0.0, 0.0, 0.0, 1.0, 1.0, 1.0, 1.0, 0.0, 0.0, 0.0, 0.0, 1.0, 1.0, 1.0, 1.0, 0.0, 0.0, 0.0, 0.0, 1.0, 1.0, 1.0, 1.0, 0.0, 0.0, 0.0, 0.0, 1.0, 1.0, 1.0, 1.0, 0.0, 0.0, 0.0, 0.0, 1.0, 1.0, 1.0, 1.0, 0.0, 0.0, 0.0, 0.0, 1.0, 1.0, 1.0, 1.0, 0.0, 0.0, 0.0, 0.0, 1.0, 1.0, 1.0, 1.0, 0.0, 0.0, 0.0, 0.0, 1.0, 1.0, 1.0, 1.0, 0.0, 0.0, 0.0, 0.0, 1.0, 1.0, 1.0, 1.0, 0.0, 0.0, 0.0, 0.0, 1.0, 1.0, 1.0, 1.0, 0.0, 0.0, 0.0, 0.0, 1.0, 1.0, 1.0, 1.0, 0.0, 0.0, 0.0, 0.0, 1.0, 1.0, 1.0, 1.0, 0.0, 0.0, 0.0, 0.0, 1.0, 1.0, 1.0, 1.0, 0.0, 0.0, 0.0, 0.0, 1.0, 1.0, 1.0, 1.0, 0.0, 0.0, 0.0, 0.0, 1.0, 1.0, 1.0, 1.0, 0.0, 0.0, 0.0, 1.0, 1.0, 1.0, 0.0, 0.0, 0.0, 0.0, 1.0, 1.0, 1.0, 1.0, 0.0, 0.0, 0.0, 0.0, 1.0, 1.0, 1.0, 1.0, 0.0, 0.0, 0.0, 0.0, 1.0, 1.0, 1.0, 1.0, 0.0, 0.0, 0.0, 0.0, 1.0, 1.0, 1.0, 1.0, 0.0, 0.0, 0.0, 0.0, 1.0, 1.0, 1.0, 1.0, 0.0, 0.0, 0.0, 0.0, 1.0, 1.0, 1.0, 1.0, 0.0, 0.0, 0.0, 1.0, 1.0, 1.0, 0.0, 0.0, 0.0, 1.0, 1.0, 1.0, 0.0, 0.0, 0.0, 0.0, 1.0, 1.0, 1.0, 1.0, 0.0, 0.0, 0.0, 0.0, 1.0, 1.0, 1.0, 1.0, 0.0, 0.0, 0.0, 0.0, 1.0, 1.0, 1.0, 1.0, 0.0, 0.0, 0.0, 0.0, 1.0, 1.0, 1.0, 1.0, 0.0, 0.0, 0.0, 0.0, 1.0, 1.0, 1.0, 1.0, 0.0, 0.0, 0.0, 0.0, 1.0, 1.0, 1.0, 1.0, 0.0, 0.0, 0.0, 1.0, 1.0, 1.0, 0.0, 0.0, 0.0, 0.0, 1.0, 1.0, 1.0, 1.0, 0.0, 0.0, 0.0, 0.0, 1.0, 1.0, 1.0, 1.0, 0.0, 0.0, 0.0, 0.0, 1.0, 1.0, 1.0, 1.0, 0.0, 0.0, 0.0, 0.0, 1.0, 1.0, 1.0, 1.0, 0.0, 0.0, 0.0, 0.0, 1.0, 1.0, 1.0, 1.0, 0.0, 0.0, 0.0, 0.0, 1.0, 1.0, 1.0, 1.0, 0.0, 0.0, 0.0, 0.0, 1.0, 1.0, 1.0, 1.0, 0.0, 0.0, 0.0, 0.0, 1.0, 1.0, 1.0, 1.0, 0.0, 0.0, 0.0, 0.0, 1.0, 1.0, 1.0, 1.0, 0.0, 0.0, 0.0, 0.0, 1.0, 1.0, 1.0, 1.0, 0.0, 0.0, 0.0, 0.0, 1.0, 1.0, 1.0, 1.0, 0.0, 0.0, 0.0, 0.0, 1.0, 1.0, 1.0, 1.0, 0.0, 0.0, 0.0, 0.0, 1.0, 1.0, 1.0, 1.0, 0.0, 0.0, 0.0, 0.0, 1.0, 1.0, 1.0, 1.0, 0.0, 0.0, 0.0, 0.0, 1.0, 1.0, 1.0, 1.0, 0.0, 0.0, 0.0, 0.0, 1.0, 1.0, 1.0, 1.0, 0.0, 0.0, 0.0, 1.0, 1.0, 1.0, 0.0, 0.0, 0.0, 0.0, 1.0, 1.0, 1.0, 1.0, 0.0, 0.0, 0.0, 0.0, 1.0, 1.0, 1.0, 1.0, 0.0, 0.0, 0.0, 0.0, 1.0, 1.0, 1.0, 1.0, 0.0, 0.0, 0.0, 0.0, 1.0, 1.0, 1.0, 1.0, 0.0, 0.0, 0.0, 0.0, 1.0, 1.0, 1.0, 1.0, 0.0, 0.0, 0.0, 0.0, 1.0, 1.0, 1.0, 1.0, 0.0, 0.0, 0.0, 1.0, 1.0, 1.0, 0.0, 0.0, 0.0, 1.0, 1.0, 1.0, 0.0, 0.0, 0.0, 0.0, 1.0, 1.0, 1.0, 1.0, 0.0, 0.0, 0.0, 0.0, 1.0, 1.0, 1.0, 1.0, 0.0, 0.0, 0.0, 0.0, 1.0, 1.0, 1.0, 1.0, 0.0, 0.0, 0.0, 0.0, 1.0, 1.0, 1.0, 1.0, 0.0, 0.0, 0.0, 0.0, 1.0, 1.0, 1.0, 1.0, 0.0, 0.0, 0.0, 0.0, 1.0, 1.0, 1.0, 1.0, 0.0, 0.0, 0.0, 1.0, 1.0, 1.0, 0.0, 0.0, 0.0, 0.0, 1.0, 1.0, 1.0, 1.0, 0.0, 0.0, 0.0, 0.0, 1.0, 1.0, 1.0, 1.0, 0.0, 0.0, 0.0, 0.0, 1.0, 1.0, 1.0, 1.0, 0.0, 0.0, 0.0, 0.0, 1.0, 1.0, 1.0, 1.0, 0.0, 0.0, 0.0, 0.0, 1.0, 1.0, 1.0, 1.0, 0.0, 0.0, 0.0, 0.0, 1.0, 1.0, 1.0, 1.0, 0.0, 0.0, 0.0, 0.0, 1.0, 1.0, 1.0, 1.0, 0.0, 0.0, 0.0, 0.0, 1.0, 1.0, 1.0, 1.0, 0.0, 0.0, 0.0, 0.0, 1.0, 1.0, 1.0, 1.0, 0.0, 0.0, 0.0, 0.0, 1.0, 1.0, 1.0, 1.0, 0.0, 0.0, 0.0, 0.0, 1.0, 1.0, 1.0, 1.0, 0.0, 0.0, 0.0, 0.0, 1.0, 1.0, 1.0, 1.0, 0.0, 0.0, 0.0, 0.0, 1.0, 1.0, 1.0, 1.0, 0.0, 0.0, 0.0, 0.0, 1.0, 1.0, 1.0, 1.0, 0.0, 0.0, 0.0, 0.0, 1.0, 1.0, 1.0, 1.0, 0.0, 0.0, 0.0, 0.0, 1.0, 1.0, 1.0, 1.0, 0.0, 0.0, 0.0, 1.0, 1.0, 1.0, 0.0, 0.0, 0.0, 0.0, 1.0, 1.0, 1.0, 1.0, 0.0, 0.0, 0.0, 0.0, 1.0, 1.0, 1.0, 1.0, 0.0, 0.0, 0.0, 0.0, 1.0, 1.0, 1.0, 1.0, 0.0, 0.0, 0.0, 0.0, 1.0, 1.0, 1.0, 1.0, 0.0, 0.0, 0.0, 0.0, 1.0, 1.0, 1.0, 1.0, 0.0, 0.0, 0.0, 0.0, 1.0, 1.0, 1.0, 1.0, 0.0, 0.0, 0.0, 1.0, 1.0, 1.0, 0.0, 0.0, 0.0, 1.0, 1.0, 1.0, 0.0, 0.0, 0.0, 0.0, 1.0, 1.0, 1.0, 1.0, 0.0, 0.0, 0.0, 0.0, 1.0, 1.0, 1.0, 1.0, 0.0, 0.0, 0.0, 0.0, 1.0, 1.0, 1.0, 1.0, 0.0, 0.0, 0.0, 0.0, 1.0, 1.0, 1.0, 1.0, 0.0, 0.0, 0.0, 0.0, 1.0, 1.0, 1.0, 1.0, 0.0, 0.0, 0.0, 0.0, 1.0, 1.0, 1.0, 1.0, 0.0, 0.0, 0.0, 1.0, 1.0, 1.0, 0.0, 0.0, 0.0, 0.0, 1.0, 1.0, 1.0, 1.0, 0.0, 0.0, 0.0, 0.0, 1.0, 1.0, 1.0, 1.0, 0.0, 0.0, 0.0, 0.0, 1.0, 1.0, 1.0, 1.0, 0.0, 0.0, 0.0, 0.0, 1.0, 1.0, 1.0, 1.0, 0.0, 0.0, 0.0, 0.0, 1.0, 1.0, 1.0, 1.0, 0.0, 0.0, 0.0, 0.0, 1.0, 1.0, 1.0, 1.0, 0.0, 0.0, 0.0, 0.0, 1.0, 1.0, 1.0, 1.0, 0.0, 0.0, 0.0, 0.0, 1.0, 1.0, 1.0, 1.0, 0.0, 0.0, 0.0, 0.0, 1.0, 1.0, 1.0, 1.0, 0.0, 0.0, 0.0, 0.0, 1.0, 1.0, 1.0, 1.0, 0.0, 0.0, 0.0, 0.0, 1.0, 1.0, 1.0, 1.0, 0.0, 0.0, 0.0, 0.0, 1.0, 1.0, 1.0, 1.0, 0.0, 0.0, 0.0, 0.0, 1.0, 1.0, 1.0, 1.0, 0.0, 0.0, 0.0, 0.0, 1.0, 1.0, 1.0, 1.0, 0.0, 0.0, 0.0, 0.0, 1.0, 1.0, 1.0, 1.0, 0.0, 0.0, 0.0, 0.0, 1.0, 1.0, 1.0, 1.0, 0.0, 0.0, 0.0, 1.0, 1.0, 1.0, 0.0, 0.0, 0.0, 0.0, 1.0, 1.0, 1.0, 1.0, 0.0, 0.0, 0.0, 0.0, 1.0, 1.0, 1.0, 1.0, 0.0, 0.0, 0.0, 0.0, 1.0, 1.0, 1.0, 1.0, 0.0, 0.0, 0.0, 0.0, 1.0, 1.0, 1.0, 1.0, 0.0, 0.0, 0.0, 0.0, 1.0, 1.0, 1.0, 1.0, 0.0, 0.0, 0.0, 0.0, 1.0, 1.0, 1.0, 1.0, 0.0, 0.0, 0.0, 1.0, 1.0, 1.0, 0.0, 0.0, 0.0, 1.0, 1.0, 1.0, 0.0, 0.0, 0.0, 0.0, 1.0, 1.0, 1.0, 1.0, 0.0, 0.0, 0.0, 0.0, 1.0, 1.0, 1.0, 1.0, 0.0, 0.0, 0.0, 0.0, 1.0, 1.0, 1.0, 1.0, 0.0, 0.0, 0.0, 0.0, 1.0, 1.0, 1.0, 1.0, 0.0, 0.0, 0.0, 0.0, 1.0, 1.0, 1.0, 1.0, 0.0, 0.0, 0.0, 0.0, 1.0, 1.0, 1.0, 1.0, 0.0, 0.0, 0.0, 1.0, 1.0, 1.0, 0.0, 0.0, 0.0, 0.0, 1.0, 1.0, 1.0, 1.0, 0.0, 0.0, 0.0, 0.0, 1.0, 1.0, 1.0, 1.0, 0.0, 0.0, 0.0, 0.0, 1.0, 1.0, 1.0, 1.0, 0.0, 0.0, 0.0, 0.0, 1.0, 1.0, 1.0, 1.0, 0.0, 0.0, 0.0, 0.0, 1.0, 1.0, 1.0, 1.0, 0.0, 0.0, 0.0, 0.0, 1.0, 1.0, 1.0, 1.0, 0.0, 0.0, 0.0, 0.0, 1.0, 1.0, 1.0, 1.0, 0.0, 0.0, 0.0, 0.0, 1.0, 1.0, 1.0, 1.0, 0.0, 0.0, 0.0, 0.0, 1.0, 1.0, 1.0, 1.0, 0.0, 0.0, 0.0, 0.0, 1.0, 1.0, 1.0, 1.0, 0.0, 0.0, 0.0, 0.0, 1.0, 1.0, 1.0, 1.0, 0.0, 0.0, 0.0, 0.0, 1.0, 1.0, 1.0, 1.0, 0.0, 0.0, 0.0, 0.0, 1.0, 1.0, 1.0, 1.0, 0.0, 0.0, 0.0, 0.0, 1.0, 1.0, 1.0, 1.0, 0.0, 0.0, 0.0, 0.0, 1.0, 1.0, 1.0, 1.0, 0.0, 0.0, 0.0, 0.0, 1.0, 1.0, 1.0, 1.0, 0.0, 0.0, 0.0, 1.0, 1.0, 1.0, 0.0, 0.0, 0.0, 0.0, 1.0, 1.0, 1.0, 1.0, 0.0, 0.0, 0.0, 0.0, 1.0, 1.0, 1.0, 1.0, 0.0, 0.0, 0.0, 0.0, 1.0, 1.0, 1.0, 1.0, 0.0, 0.0, 0.0, 0.0, 1.0, 1.0, 1.0, 1.0, 0.0, 0.0, 0.0, 0.0, 1.0, 1.0, 1.0, 1.0, 0.0, 0.0, 0.0, 0.0, 1.0, 1.0, 1.0, 1.0, 0.0, 0.0, 0.0, 1.0, 1.0, 1.0, 0.0, 0.0, 0.0, 1.0, 1.0, 1.0, 0.0, 0.0, 0.0, 0.0, 1.0, 1.0, 1.0, 1.0, 0.0, 0.0, 0.0, 0.0, 1.0, 1.0, 1.0, 1.0, 0.0, 0.0, 0.0, 0.0, 1.0, 1.0, 1.0, 1.0, 0.0, 0.0, 0.0, 0.0, 1.0, 1.0, 1.0, 1.0, 0.0, 0.0, 0.0, 0.0, 1.0, 1.0, 1.0, 1.0, 0.0, 0.0, 0.0, 0.0, 1.0, 1.0, 1.0, 1.0, 0.0, 0.0, 0.0, 1.0, 1.0, 1.0, 0.0, 0.0, 0.0, 0.0, 1.0, 1.0, 1.0, 1.0, 0.0, 0.0, 0.0, 0.0, 1.0, 1.0, 1.0, 1.0, 0.0, 0.0, 0.0, 0.0, 1.0, 1.0, 1.0, 1.0, 0.0, 0.0, 0.0, 0.0, 1.0, 1.0, 1.0, 1.0, 0.0, 0.0, 0.0, 0.0, 1.0, 1.0, 1.0, 1.0, 0.0, 0.0, 0.0, 0.0, 1.0, 1.0, 1.0, 1.0, 0.0, 0.0, 0.0, 0.0, 1.0, 1.0, 1.0, 1.0, 0.0, 0.0, 0.0, 0.0, 1.0, 1.0, 1.0, 1.0, 0.0, 0.0, 0.0, 0.0, 1.0, 1.0, 1.0, 1.0, 0.0, 0.0, 0.0, 0.0, 1.0, 1.0, 1.0, 1.0, 0.0, 0.0, 0.0, 0.0, 1.0, 1.0, 1.0, 1.0, 0.0, 0.0, 0.0, 0.0, 1.0, 1.0, 1.0, 1.0, 0.0, 0.0, 0.0, 0.0, 1.0, 1.0, 1.0, 1.0, 0.0, 0.0, 0.0, 0.0, 1.0, 1.0, 1.0, 1.0, 0.0, 0.0, 0.0, 0.0, 1.0, 1.0, 1.0, 1.0, 0.0, 0.0, 0.0, 0.0, 1.0, 1.0, 1.0, 1.0, 0.0, 0.0, 0.0, 1.0, 1.0, 1.0, 0.0, 0.0, 0.0, 0.0, 1.0, 1.0, 1.0, 1.0, 0.0, 0.0, 0.0, 0.0, 1.0, 1.0, 1.0, 1.0, 0.0, 0.0, 0.0, 0.0, 1.0, 1.0, 1.0, 1.0, 0.0, 0.0, 0.0, 0.0, 1.0, 1.0, 1.0, 1.0, 0.0, 0.0, 0.0, 0.0, 1.0, 1.0, 1.0, 1.0, 0.0, 0.0, 0.0, 0.0, 1.0, 1.0, 1.0, 1.0, 0.0, 0.0, 0.0, 1.0, 1.0, 1.0, 0.0, 0.0, 0.0, 1.0, 1.0, 1.0, 0.0, 0.0, 0.0, 0.0, 1.0, 1.0, 1.0, 1.0, 0.0, 0.0, 0.0, 0.0, 1.0, 1.0, 1.0, 1.0, 0.0, 0.0, 0.0, 0.0, 1.0, 1.0, 1.0, 1.0, 0.0, 0.0, 0.0, 0.0, 1.0, 1.0, 1.0, 1.0, 0.0, 0.0, 0.0, 0.0, 1.0, 1.0, 1.0, 1.0, 0.0, 0.0, 0.0, 0.0, 1.0, 1.0, 1.0, 1.0, 0.0, 0.0, 0.0, 1.0, 1.0, 1.0, 0.0, 0.0, 0.0, 0.0, 1.0, 1.0, 1.0, 1.0, 0.0, 0.0, 0.0, 0.0, 1.0, 1.0, 1.0, 1.0, 0.0, 0.0, 0.0, 0.0, 1.0, 1.0, 1.0, 1.0, 0.0, 0.0, 0.0, 0.0, 1.0, 1.0, 1.0, 1.0, 0.0, 0.0, 0.0, 0.0, 1.0, 1.0, 1.0, 1.0, 0.0, 0.0, 0.0, 0.0, 1.0, 1.0, 1.0, 1.0, 0.0, 0.0, 0.0, 0.0, 1.0, 1.0, 1.0, 1.0, 0.0, 0.0, 0.0, 0.0, 1.0, 1.0, 1.0, 1.0, 0.0, 0.0, 0.0, 0.0, 1.0, 1.0, 1.0, 1.0, 0.0, 0.0, 0.0, 0.0, 1.0, 1.0, 1.0, 1.0, 0.0, 0.0, 0.0, 0.0, 1.0, 1.0, 1.0, 1.0, 0.0, 0.0, 0.0, 0.0, 1.0, 1.0, 1.0, 1.0, 0.0, 0.0, 0.0, 0.0, 1.0, 1.0, 1.0, 1.0, 0.0, 0.0, 0.0, 0.0, 1.0, 1.0, 1.0, 1.0, 0.0, 0.0, 0.0, 0.0, 1.0, 1.0, 1.0, 1.0, 0.0, 0.0, 0.0, 0.0, 1.0, 1.0, 1.0, 1.0, 0.0, 0.0, 0.0, 1.0, 1.0, 1.0, 0.0, 0.0, 0.0, 0.0, 1.0, 1.0, 1.0, 1.0, 0.0, 0.0, 0.0, 0.0, 1.0, 1.0, 1.0, 1.0, 0.0, 0.0, 0.0, 0.0, 1.0, 1.0, 1.0, 1.0, 0.0, 0.0, 0.0, 0.0, 1.0, 1.0, 1.0, 1.0, 0.0, 0.0, 0.0, 0.0, 1.0, 1.0, 1.0, 1.0, 0.0, 0.0, 0.0, 0.0, 1.0, 1.0, 1.0, 1.0, 0.0, 0.0, 0.0, 1.0, 1.0, 1.0, 0.0, 0.0, 0.0, 1.0, 1.0, 1.0, 0.0, 0.0, 0.0, 0.0, 1.0, 1.0, 1.0, 1.0, 0.0, 0.0, 0.0, 0.0, 1.0, 1.0, 1.0, 1.0, 0.0, 0.0, 0.0, 0.0, 1.0, 1.0, 1.0, 1.0, 0.0, 0.0, 0.0, 0.0, 1.0, 1.0, 1.0, 1.0, 0.0, 0.0, 0.0, 0.0, 1.0, 1.0, 1.0, 1.0, 0.0, 0.0, 0.0, 0.0, 1.0, 1.0, 1.0, 1.0, 0.0, 0.0, 0.0, 1.0, 1.0, 1.0, 0.0, 0.0, 0.0, 0.0, 1.0, 1.0, 1.0, 1.0, 0.0, 0.0, 0.0, 0.0, 1.0, 1.0, 1.0, 1.0, 0.0, 0.0, 0.0, 0.0, 1.0, 1.0, 1.0, 1.0, 0.0, 0.0, 0.0, 0.0, 1.0, 1.0, 1.0, 1.0, 0.0, 0.0, 0.0, 0.0, 1.0, 1.0, 1.0, 1.0, 0.0, 0.0, 0.0, 0.0, 1.0, 1.0, 1.0, 1.0, 0.0, 0.0, 0.0, 0.0, 1.0, 1.0, 1.0, 1.0, 0.0, 0.0, 0.0, 0.0, 1.0, 1.0, 1.0, 1.0, 0.0, 0.0, 0.0, 1.0, 0.0, 1.0, 1.0, 0.0, 1.0, 0.0, 0.0, 1.0, 0.0, 1.0, 1.0, 0.0, 1.0, 0.0, 0.0, 1.0, 0.0, 1.0, 1.0, 0.0, 1.0, 0.0, 0.0, 1.0, 0.0, 1.0, 1.0, 0.0, 1.0, 0.0, 0.0, 1.0, 0.0, 1.0, 1.0, 0.0, 1.0, 0.0, 0.0, 1.0, 0.0, 1.0, 1.0, 0.0, 1.0, 0.0, 0.0, 1.0, 0.0, 1.0, 1.0, 0.0, 1.0, 0.0, 0.0, 1.0, 0.0, 1.0, 1.0, 0.0, 1.0, 0.0, 0.0, 1.0, 0.0, 1.0, 1.0, 0.0, 1.0, 0.0, 0.0, 1.0, 0.0, 1.0, 1.0, 0.0, 1.0, 0.0, 0.0, 1.0, 0.0, 1.0, 1.0, 0.0, 1.0, 0.0, 0.0, 1.0, 0.0, 1.0, 1.0, 0.0, 1.0, 0.0, 0.0, 1.0, 0.0, 1.0, 1.0, 0.0, 1.0, 0.0, 0.0, 1.0, 0.0, 1.0, 1.0, 0.0, 1.0, 0.0, 0.0, 1.0, 0.0, 1.0, 1.0, 0.0, 1.0, 0.0, 0.0, 1.0, 0.0, 1.0, 1.0, 0.0, 1.0, 0.0, 0.0, 1.0, 0.0, 1.0, 1.0, 0.0, 1.0, 0.0, 0.0, 1.0, 0.0, 1.0, 1.0, 0.0, 1.0, 0.0, 0.0, 1.0, 0.0, 1.0, 1.0, 0.0, 1.0, 0.0, 0.0, 1.0, 0.0, 1.0, 1.0, 0.0, 1.0, 0.0, 0.0, 1.0, 0.0, 1.0, 1.0, 0.0, 1.0, 0.0, 0.0, 1.0, 0.0, 1.0, 1.0, 0.0, 1.0, 0.0, 0.0, 1.0, 0.0, 1.0, 1.0, 0.0, 1.0, 0.0, 0.0, 1.0, 0.0, 1.0, 1.0, 0.0, 1.0, 0.0, 0.0, 0.0, 1.0, 1.0, 1.0, 1.0, 0.0, 0.0, 0.0, 1.0, 0.0, 1.0, 1.0, 0.0, 1.0, 0.0, 0.0, 0.0, 1.0, 1.0, 1.0, 1.0, 0.0, 0.0, 0.0, 0.0, 1.0, 1.0, 1.0, 1.0, 0.0, 0.0, 0.0, 0.0, 1.0, 1.0, 1.0, 1.0, 0.0, 0.0, 0.0, 1.0, 0.0, 1.0, 1.0, 0.0, 1.0, 0.0, 0.0, 1.0, 0.0, 1.0, 1.0, 0.0, 1.0, 0.0, 0.0, 0.0, 1.0, 1.0, 1.0, 1.0, 0.0, 0.0, 0.0, 1.0, 0.0, 1.0, 1.0, 0.0, 1.0, 0.0, 0.0, 0.0, 1.0, 1.0, 1.0, 1.0, 0.0, 0.0, 0.0, 1.0, 0.0, 1.0, 1.0, 0.0, 1.0, 0.0, 0.0, 0.0, 1.0, 1.0, 1.0, 1.0, 0.0, 0.0, 0.0, 1.0, 0.0, 1.0, 1.0, 0.0, 1.0, 0.0, 0.0, 1.0, 0.0, 1.0, 1.0, 0.0, 1.0, 0.0, 0.0, 0.0, 1.0, 1.0, 1.0, 1.0, 0.0, 0.0, 0.0, 1.0, 0.0, 1.0, 1.0, 0.0, 1.0, 0.0, 0.0, 0.0, 1.0, 1.0, 1.0, 1.0, 0.0, 0.0, 0.0, 0.0, 1.0, 1.0, 1.0, 1.0, 0.0, 0.0, 0.0, 0.0, 1.0, 1.0, 1.0, 1.0, 0.0, 0.0, 0.0, 0.0, 1.0, 1.0, 1.0, 1.0, 0.0, 0.0, 0.0, 0.0, 1.0, 1.0, 1.0, 1.0, 0.0, 0.0, 0.0, 0.0, 1.0, 1.0, 1.0, 1.0, 0.0, 0.0, 0.0, 0.0, 1.0, 1.0, 1.0, 1.0, 0.0, 0.0, 0.0, 0.0, 1.0, 1.0, 1.0, 1.0, 0.0, 0.0, 0.0, 1.0, 0.0, 1.0, 1.0, 0.0, 1.0, 0.0, 0.0, 0.0, 1.0, 1.0, 1.0, 1.0, 0.0, 0.0, 0.0, 0.0, 1.0, 1.0, 1.0, 1.0, 0.0, 0.0, 0.0, 0.0, 1.0, 1.0, 1.0, 1.0, 0.0, 0.0, 0.0, 0.0, 1.0, 1.0, 1.0, 1.0, 0.0, 0.0, 0.0, 0.0, 1.0, 1.0, 1.0, 1.0, 0.0, 0.0, 0.0, 0.0, 1.0, 1.0, 1.0, 1.0, 0.0, 0.0, 0.0, 1.0, 0.0, 1.0, 1.0, 0.0, 1.0, 0.0, 0.0, 1.0, 0.0, 1.0, 1.0, 0.0, 1.0, 0.0, 0.0, 0.0, 1.0, 1.0, 1.0, 1.0, 0.0, 0.0, 0.0, 0.0, 1.0, 1.0, 1.0, 1.0, 0.0, 0.0, 0.0, 0.0, 1.0, 1.0, 1.0, 1.0, 0.0, 0.0, 0.0, 0.0, 1.0, 1.0, 1.0, 1.0, 0.0, 0.0, 0.0, 0.0, 1.0, 1.0, 1.0, 1.0, 0.0, 0.0, 0.0, 0.0, 1.0, 1.0, 1.0, 1.0, 0.0, 0.0, 0.0, 1.0, 0.0, 1.0, 1.0, 0.0, 1.0, 0.0, 0.0, 0.0, 1.0, 1.0, 1.0, 1.0, 0.0, 0.0, 0.0, 0.0, 1.0, 1.0, 1.0, 1.0, 0.0, 0.0, 0.0, 0.0, 1.0, 1.0, 1.0, 1.0, 0.0, 0.0, 0.0, 0.0, 1.0, 1.0, 1.0, 1.0, 0.0, 0.0, 0.0, 0.0, 1.0, 1.0, 1.0, 1.0, 0.0, 0.0, 0.0, 0.0, 1.0, 1.0, 1.0, 1.0, 0.0, 0.0, 0.0, 0.0, 1.0, 1.0, 1.0, 1.0, 0.0, 0.0, 0.0, 0.0, 1.0, 1.0, 1.0, 1.0, 0.0, 0.0, 0.0, 0.0, 1.0, 1.0, 1.0, 1.0, 0.0, 0.0, 0.0, 0.0, 1.0, 1.0, 1.0, 1.0, 0.0, 0.0, 0.0, 0.0, 1.0, 1.0, 1.0, 1.0, 0.0, 0.0, 0.0, 0.0, 1.0, 1.0, 1.0, 1.0, 0.0, 0.0, 0.0, 0.0, 1.0, 1.0, 1.0, 1.0, 0.0, 0.0, 0.0, 0.0, 1.0, 1.0, 1.0, 1.0, 0.0, 0.0, 0.0, 0.0, 1.0, 1.0, 1.0, 1.0, 0.0, 0.0, 0.0, 0.0, 1.0, 1.0, 1.0, 1.0, 0.0, 0.0, 0.0, 1.0, 0.0, 1.0, 1.0, 0.0, 1.0, 0.0, 0.0, 0.0, 1.0, 1.0, 1.0, 1.0, 0.0, 0.0, 0.0, 0.0, 1.0, 1.0, 1.0, 1.0, 0.0, 0.0, 0.0, 0.0, 1.0, 1.0, 1.0, 1.0, 0.0, 0.0, 0.0, 0.0, 1.0, 1.0, 1.0, 1.0, 0.0, 0.0, 0.0, 0.0, 1.0, 1.0, 1.0, 1.0, 0.0, 0.0, 0.0, 0.0, 1.0, 1.0, 1.0, 1.0, 0.0, 0.0, 0.0, 1.0, 0.0, 1.0, 1.0, 0.0, 1.0, 0.0, 0.0, 1.0, 0.0, 1.0, 1.0, 0.0, 1.0, 0.0, 0.0, 0.0, 1.0, 1.0, 1.0, 1.0, 0.0, 0.0, 0.0, 0.0, 1.0, 1.0, 1.0, 1.0, 0.0, 0.0, 0.0, 0.0, 1.0, 1.0, 1.0, 1.0, 0.0, 0.0, 0.0, 0.0, 1.0, 1.0, 1.0, 1.0, 0.0, 0.0, 0.0, 0.0, 1.0, 1.0, 1.0, 1.0, 0.0, 0.0, 0.0, 0.0, 1.0, 1.0, 1.0, 1.0, 0.0, 0.0, 0.0, 1.0, 0.0, 1.0, 1.0, 0.0, 1.0, 0.0, 0.0, 0.0, 1.0, 1.0, 1.0, 1.0, 0.0, 0.0, 0.0, 0.0, 1.0, 1.0, 1.0, 1.0, 0.0, 0.0, 0.0, 0.0, 1.0, 1.0, 1.0, 1.0, 0.0, 0.0, 0.0, 0.0, 1.0, 1.0, 1.0, 1.0, 0.0, 0.0, 0.0, 0.0, 1.0, 1.0, 1.0, 1.0, 0.0, 0.0, 0.0, 0.0, 1.0, 1.0, 1.0, 1.0, 0.0, 0.0, 0.0, 0.0, 1.0, 1.0, 1.0, 1.0, 0.0, 0.0, 0.0, 0.0, 1.0, 1.0, 1.0, 1.0, 0.0, 0.0, 0.0, 1.0, 0.0, 1.0, 1.0, 0.0, 1.0, 0.0, 0.0, 0.0, 1.0, 1.0, 1.0, 1.0, 0.0, 0.0, 0.0, 1.0, 0.0, 1.0, 1.0, 0.0, 1.0, 0.0, 0.0, 1.0, 0.0, 1.0, 1.0, 0.0, 1.0, 0.0, 0.0, 0.0, 1.0, 1.0, 1.0, 1.0, 0.0, 0.0, 0.0, 1.0, 0.0, 1.0, 1.0, 0.0, 1.0, 0.0, 0.0, 0.0, 1.0, 1.0, 1.0, 1.0, 0.0, 0.0, 0.0, 1.0, 0.0, 1.0, 1.0, 0.0, 1.0, 0.0, 0.0, 0.0, 1.0, 1.0, 1.0, 1.0, 0.0, 0.0, 0.0, 1.0, 0.0, 1.0, 1.0, 0.0, 1.0, 0.0, 0.0, 1.0, 0.0, 1.0, 1.0, 0.0, 1.0, 0.0, 0.0, 0.0, 1.0, 1.0, 1.0, 1.0, 0.0, 0.0, 0.0, 0.0, 1.0, 1.0, 1.0, 1.0, 0.0, 0.0, 0.0, 0.0, 1.0, 1.0, 1.0, 1.0, 0.0, 0.0, 0.0, 1.0, 0.0, 1.0, 1.0, 0.0, 1.0, 0.0, 0.0, 0.0, 1.0, 1.0, 1.0, 1.0, 0.0, 0.0, 0.0, 0.0, 1.0, 1.0, 1.0, 1.0, 0.0, 0.0, 0.0, 1.0, 0.0, 1.0, 1.0, 0.0, 1.0, 0.0, 0.0, 0.0, 1.0, 1.0, 1.0, 1.0, 0.0, 0.0, 0.0, 0.0, 1.0, 1.0, 1.0, 1.0, 0.0, 0.0, 0.0, 0.0, 1.0, 1.0, 1.0, 1.0, 0.0, 0.0, 0.0, 1.0, 0.0, 1.0, 1.0, 0.0, 1.0, 0.0, 0.0, 1.0, 0.0, 1.0, 1.0, 0.0, 1.0, 0.0, 0.0, 0.0, 1.0, 1.0, 1.0, 1.0, 0.0, 0.0, 0.0, 1.0, 0.0, 1.0, 1.0, 0.0, 1.0, 0.0, 0.0, 0.0, 1.0, 1.0, 1.0, 1.0, 0.0, 0.0, 0.0, 1.0, 0.0, 1.0, 1.0, 0.0, 1.0, 0.0, 0.0, 0.0, 1.0, 1.0, 1.0, 1.0, 0.0, 0.0, 0.0, 1.0, 0.0, 1.0, 1.0, 0.0, 1.0, 0.0, 0.0, 1.0, 0.0, 1.0, 1.0, 0.0, 1.0, 0.0, 0.0, 0.0, 1.0, 1.0, 1.0, 1.0, 0.0, 0.0, 0.0, 1.0, 0.0, 1.0, 1.0, 0.0, 1.0, 0.0, 0.0, 0.0, 1.0, 1.0, 1.0, 1.0, 0.0, 0.0, 0.0, 0.0, 1.0, 1.0, 1.0, 1.0, 0.0, 0.0, 0.0, 0.0, 1.0, 1.0, 1.0, 1.0, 0.0, 0.0, 0.0, 0.0, 1.0, 1.0, 1.0, 1.0, 0.0, 0.0, 0.0, 0.0, 1.0, 1.0, 1.0, 1.0, 0.0, 0.0, 0.0, 0.0, 1.0, 1.0, 1.0, 1.0, 0.0, 0.0, 0.0, 0.0, 1.0, 1.0, 1.0, 1.0, 0.0, 0.0, 0.0, 0.0, 1.0, 1.0, 1.0, 1.0, 0.0, 0.0, 0.0, 1.0, 0.0, 1.0, 1.0, 0.0, 1.0, 0.0, 0.0, 0.0, 1.0, 1.0, 1.0, 1.0, 0.0, 0.0, 0.0, 0.0, 1.0, 1.0, 1.0, 1.0, 0.0, 0.0, 0.0, 0.0, 1.0, 1.0, 1.0, 1.0, 0.0, 0.0, 0.0, 0.0, 1.0, 1.0, 1.0, 1.0, 0.0, 0.0, 0.0, 0.0, 1.0, 1.0, 1.0, 1.0, 0.0, 0.0, 0.0, 0.0, 1.0, 1.0, 1.0, 1.0, 0.0, 0.0, 0.0, 1.0, 0.0, 1.0, 1.0, 0.0, 1.0, 0.0, 0.0, 1.0, 0.0, 1.0, 1.0, 0.0, 1.0, 0.0, 0.0, 0.0, 1.0, 1.0, 1.0, 1.0, 0.0, 0.0, 0.0, 0.0, 1.0, 1.0, 1.0, 1.0, 0.0, 0.0, 0.0, 0.0, 1.0, 1.0, 1.0, 1.0, 0.0, 0.0, 0.0, 0.0, 1.0, 1.0, 1.0, 1.0, 0.0, 0.0, 0.0, 0.0, 1.0, 1.0, 1.0, 1.0, 0.0, 0.0, 0.0, 0.0, 1.0, 1.0, 1.0, 1.0, 0.0, 0.0, 0.0, 1.0, 0.0, 1.0, 1.0, 0.0, 1.0, 0.0, 0.0, 0.0, 1.0, 1.0, 1.0, 1.0, 0.0, 0.0, 0.0, 0.0, 1.0, 1.0, 1.0, 1.0, 0.0, 0.0, 0.0, 0.0, 1.0, 1.0, 1.0, 1.0, 0.0, 0.0, 0.0, 0.0, 1.0, 1.0, 1.0, 1.0, 0.0, 0.0, 0.0, 0.0, 1.0, 1.0, 1.0, 1.0, 0.0, 0.0, 0.0, 0.0, 1.0, 1.0, 1.0, 1.0, 0.0, 0.0, 0.0, 0.0, 1.0, 1.0, 1.0, 1.0, 0.0, 0.0, 0.0, 0.0, 1.0, 1.0, 1.0, 1.0, 0.0, 0.0, 0.0, 0.0, 1.0, 1.0, 1.0, 1.0, 0.0, 0.0, 0.0, 0.0, 1.0, 1.0, 1.0, 1.0, 0.0, 0.0, 0.0, 0.0, 1.0, 1.0, 1.0, 1.0, 0.0, 0.0, 0.0, 0.0, 1.0, 1.0, 1.0, 1.0, 0.0, 0.0, 0.0, 0.0, 1.0, 1.0, 1.0, 1.0, 0.0, 0.0, 0.0, 0.0, 1.0, 1.0, 1.0, 1.0, 0.0, 0.0, 0.0, 0.0, 1.0, 1.0, 1.0, 1.0, 0.0, 0.0, 0.0, 0.0, 1.0, 1.0, 1.0, 1.0, 0.0, 0.0, 0.0, 1.0, 0.0, 1.0, 1.0, 0.0, 1.0, 0.0, 0.0, 0.0, 1.0, 1.0, 1.0, 1.0, 0.0, 0.0, 0.0, 0.0, 1.0, 1.0, 1.0, 1.0, 0.0, 0.0, 0.0, 0.0, 1.0, 1.0, 1.0, 1.0, 0.0, 0.0, 0.0, 0.0, 1.0, 1.0, 1.0, 1.0, 0.0, 0.0, 0.0, 0.0, 1.0, 1.0, 1.0, 1.0, 0.0, 0.0, 0.0, 0.0, 1.0, 1.0, 1.0, 1.0, 0.0, 0.0, 0.0, 1.0, 0.0, 1.0, 1.0, 0.0, 1.0, 0.0, 0.0, 1.0, 0.0, 1.0, 1.0, 0.0, 1.0, 0.0, 0.0, 0.0, 1.0, 1.0, 1.0, 1.0, 0.0, 0.0, 0.0, 0.0, 1.0, 1.0, 1.0, 1.0, 0.0, 0.0, 0.0, 0.0, 1.0, 1.0, 1.0, 1.0, 0.0, 0.0, 0.0, 0.0, 1.0, 1.0, 1.0, 1.0, 0.0, 0.0, 0.0, 0.0, 1.0, 1.0, 1.0, 1.0, 0.0, 0.0, 0.0, 0.0, 1.0, 1.0, 1.0, 1.0, 0.0, 0.0, 0.0, 1.0, 0.0, 1.0, 1.0, 0.0, 1.0, 0.0, 0.0, 0.0, 1.0, 1.0, 1.0, 1.0, 0.0, 0.0, 0.0, 0.0, 1.0, 1.0, 1.0, 1.0, 0.0, 0.0, 0.0, 0.0, 1.0, 1.0, 1.0, 1.0, 0.0, 0.0, 0.0, 0.0, 1.0, 1.0, 1.0, 1.0, 0.0, 0.0, 0.0, 0.0, 1.0, 1.0, 1.0, 1.0, 0.0, 0.0, 0.0, 0.0, 1.0, 1.0, 1.0, 1.0, 0.0, 0.0, 0.0, 0.0, 1.0, 1.0, 1.0, 1.0, 0.0, 0.0, 0.0, 0.0, 1.0, 1.0, 1.0, 1.0, 0.0, 0.0, 0.0, 1.0, 0.0, 1.0, 1.0, 0.0, 1.0, 0.0, 0.0, 0.0, 1.0, 1.0, 1.0, 1.0, 0.0, 0.0, 0.0, 1.0, 0.0, 1.0, 1.0, 0.0, 1.0, 0.0, 0.0, 1.0, 0.0, 1.0, 1.0, 0.0, 1.0, 0.0, 0.0, 0.0, 1.0, 1.0, 1.0, 1.0, 0.0, 0.0, 0.0, 1.0, 0.0, 1.0, 1.0, 0.0, 1.0, 0.0, 0.0, 0.0, 1.0, 1.0, 1.0, 1.0, 0.0, 0.0, 0.0, 1.0, 0.0, 1.0, 1.0, 0.0, 1.0, 0.0, 0.0, 0.0, 1.0, 1.0, 1.0, 1.0, 0.0, 0.0, 0.0, 1.0, 0.0, 1.0, 1.0, 0.0, 1.0, 0.0, 0.0, 1.0, 0.0, 1.0, 1.0, 0.0, 1.0, 0.0, 0.0, 0.0, 1.0, 1.0, 1.0, 1.0, 0.0, 0.0, 0.0, 0.0, 1.0, 1.0, 1.0, 1.0, 0.0, 0.0, 0.0, 0.0, 1.0, 1.0, 1.0, 1.0, 0.0, 0.0, 0.0, 1.0, 0.0, 1.0, 1.0, 0.0, 1.0, 0.0, 0.0, 0.0, 1.0, 1.0, 1.0, 1.0, 0.0])
me_plane.materials.append(mat_material)
me_plane.use_remesh_preserve_volume = False
me_plane.use_remesh_preserve_attributes = False
me_plane.use_mirror_vertex_groups = False
me_plane.update()
me_plane_002 = bpy.data.meshes.new('Plane.002')
me_plane_002.from_pydata([], [], [])
me_plane_002.use_remesh_preserve_volume = False
me_plane_002.use_remesh_preserve_attributes = False
me_plane_002.use_mirror_vertex_groups = False
me_plane_002.update()
me_plane_001 = bpy.data.meshes.new('Plane.001')
me_plane_001.from_pydata([], [], [])
me_plane_001.use_remesh_preserve_volume = False
me_plane_001.use_remesh_preserve_attributes = False
me_plane_001.use_mirror_vertex_groups = False
me_plane_001.update()
me_circle = bpy.data.meshes.new('Circle')
me_circle.from_pydata([], [], [])
me_circle.use_remesh_preserve_volume = False
me_circle.use_remesh_preserve_attributes = False
me_circle.use_mirror_vertex_groups = False
me_circle.update()

# ---- objects
ob_plane = bpy.data.objects.new('Plane', me_plane)
ob_camera = bpy.data.objects.new('Camera', cam_camera)
ob_plane_002 = bpy.data.objects.new('Plane.002', me_plane_002)
ob_plane_001 = bpy.data.objects.new('Plane.001', me_plane_001)
ob_circle = bpy.data.objects.new('Circle', me_circle)

# ---- transforms, parenting, visibility, modifiers, constraints
ob_plane.location = (0.0, 0.0, 0.0)
ob_plane.empty_display_type = 'ARROWS'
ob_plane.lineart.crease_threshold = 0.0
ob_camera.location = (0.0, 0.0, 10.0)
ob_camera.lock_rotations_4d = False
ob_camera.empty_display_type = 'ARROWS'
ob_camera.color = (0.0, 0.0, 0.0, 0.0)
ob_camera.display_type = 'WIRE'
ob_camera.lineart.crease_threshold = 0.0
ob_plane_002.location = (-0.1787, 0.8236, 0.02)
ob_plane_002.scale = (0.05, 0.05, 1.0)
ob_plane_002.empty_display_type = 'ARROWS'
ob_plane_002.lineart.crease_threshold = 0.0
ob_plane_001.location = (0.5622, -0.1847, 0.0)
ob_plane_001.empty_display_type = 'ARROWS'
ob_plane_001.lineart.crease_threshold = 0.0
ob_circle.location = (0.0, 0.0, 0.0)
ob_circle.empty_display_type = 'ARROWS'
ob_circle.lineart.crease_threshold = 0.0

# ---- collection membership
col_collection_1.objects.link(ob_plane)
col_collection_1.objects.link(ob_camera)
col_collection_6.objects.link(ob_plane_002)
col_collection_6.objects.link(ob_plane_001)
col_collection_6.objects.link(ob_circle)

# ---- scene / render settings (as saved in the file)
scene.camera = ob_camera
scene.frame_start = 1; scene.frame_end = 250; scene.frame_set(1)
scene.render.engine = 'BLENDER_EEVEE_NEXT'
scene.render.image_settings.file_format = 'TARGA'
scene.render.image_settings.color_mode = 'RGB'
scene.render.image_settings.compression = 90
scene.render.resolution_x = 256
scene.render.resolution_y = 256
scene.render.dither_intensity = 0.0
scene.render.bake_margin = 2
scene.render.bake_bias = 0.0
scene.cycles.use_denoising = False
scene.cycles.samples = 10
scene.cycles.sampling_pattern = 'TABULATED_SOBOL'
scene.cycles.light_sampling_threshold = 0.0
scene.cycles.use_adaptive_sampling = False
scene.cycles.use_light_tree = False
scene.cycles.blur_glossy = 0.0
scene.cycles.volume_bounces = 1
scene.cycles.pixel_filter_type = 'GAUSSIAN'
scene.cycles.sample_clamp_indirect = 0.0
scene.view_settings.view_transform = 'Standard'
bpy.context.view_layer.update()

# ---- added for rendering (the .blend has no usable light): sun
light_auto_sun = bpy.data.lights.new('AutoSun', 'SUN')
light_auto_sun.energy = 3.0
light_auto_sun.angle = 0.0523599
ob_auto_sun = bpy.data.objects.new('AutoSun', light_auto_sun)
scene.collection.objects.link(ob_auto_sun)
ob_auto_sun.rotation_euler = (0.872665, 0.174533, 0.523599)
bpy.context.view_layer.update()
